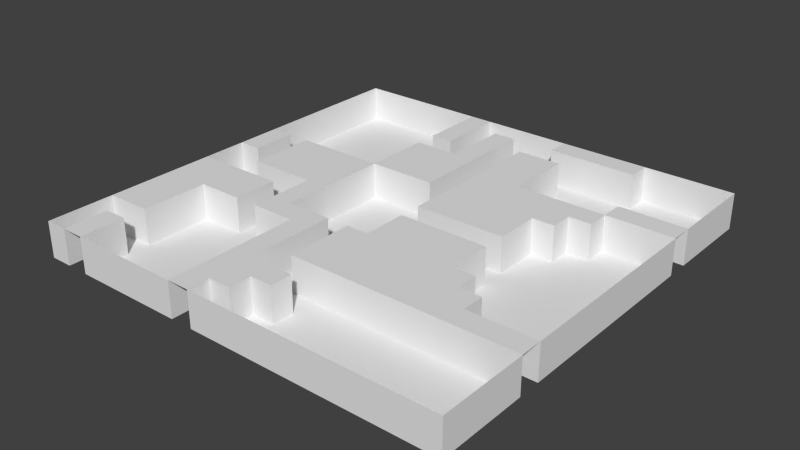 # Source: Level1.blend  (saved by Blender 2.72.0; exported with 4.5.12 LTS)
import bpy
from mathutils import Matrix  # noqa: F401  (used for matrix-valued properties, if any)

bpy.ops.wm.read_factory_settings(use_empty=True)
scene = bpy.context.scene
scene.name = 'Scene'

# ---- collections
col_collection_1 = bpy.data.collections.new('Collection 1'); scene.collection.children.link(col_collection_1)

# ---- world
world_world = bpy.data.worlds.new('World'); scene.world = world_world
world_world.color = (0.05088, 0.05088, 0.05088)
world_world.use_sun_shadow = False
world_world.sun_shadow_jitter_overblur = 0.0
world_world.cycles.sampling_method = 'MANUAL'
world_world.cycles.sample_map_resolution = 256

# ---- meshes
me_grid_001 = bpy.data.meshes.new('Grid.001')
me_grid_001.from_pydata([(-30.0, -30.0, 0.0), (-26.84, -30.0, 0.0), (-23.68, -30.0, 0.0), (-20.53, -30.0, 0.0), (-17.37, -30.0, 0.0), (-14.21, -30.0, 0.0), (-11.05, -30.0, 0.0), (-7.895, -30.0, 0.0), (-4.737, -30.0, 0.0), (-1.579, -30.0, 0.0), (1.579, -30.0, 0.0), (4.737, -30.0, 0.0), (7.895, -30.0, 0.0), (11.05, -30.0, 0.0), (14.21, -30.0, 0.0), (17.37, -30.0, 0.0), (20.53, -30.0, 0.0), (23.68, -30.0, 0.0), (26.84, -30.0, 0.0), (30.0, -30.0, 0.0), (-30.0, -26.84, 0.0), (-26.84, -26.84, 0.0), (-23.68, -26.84, 0.0), (-7.895, -26.84, 0.0), (-4.737, -26.84, 0.0), (-1.579, -26.84, 0.0), (30.0, -26.84, 0.0), (-30.0, -23.68, 0.0), (-26.84, -23.68, 0.0), (-23.68, -23.68, 0.0), (-7.895, -23.68, 0.0), (-4.737, -23.68, 0.0), (-1.579, -23.68, 0.0), (1.579, -23.68, 0.0), (30.0, -23.68, 0.0), (-30.0, -20.53, 0.0), (-26.84, -20.53, 0.0), (-23.68, -20.53, 0.0), (-7.895, -20.53, 0.0), (-4.737, -20.53, 0.0), (-1.579, -20.53, 0.0), (1.579, -20.53, 0.0), (30.0, -20.53, 0.0), (-30.0, -17.37, 0.0), (-26.84, -17.37, 0.0), (-23.68, -17.37, 0.0), (-7.895, -17.37, 0.0), (-4.737, -17.37, 0.0), (-1.579, -17.37, 0.0), (1.579, -17.37, 0.0), (4.737, -17.37, 0.0), (7.895, -17.37, 0.0), (11.05, -17.37, 0.0), (14.21, -17.37, 0.0), (17.37, -17.37, 0.0), (20.53, -17.37, 0.0), (23.68, -17.37, 0.0), (26.84, -17.37, 0.0), (30.0, -17.37, 0.0), (-30.0, -14.21, 0.0), (-26.84, -14.21, 0.0), (-23.68, -14.21, 0.0), (-7.895, -14.21, 0.0), (-4.737, -14.21, 0.0), (-1.579, -14.21, 0.0), (1.579, -14.21, 0.0), (4.737, -14.21, 0.0), (7.895, -14.21, 0.0), (11.05, -14.21, 0.0), (14.21, -14.21, 0.0), (17.37, -14.21, 0.0), (20.53, -14.21, 0.0), (23.68, -14.21, 0.0), (26.84, -14.21, 0.0), (30.0, -14.21, 0.0), (-30.0, -11.05, 0.0), (-26.84, -11.05, 0.0), (-23.68, -11.05, 0.0), (-20.53, -11.05, 0.0), (-17.37, -11.05, 0.0), (-14.21, -11.05, 0.0), (-11.05, -11.05, 0.0), (-7.895, -11.05, 0.0), (-4.737, -11.05, 0.0), (-1.579, -11.05, 0.0), (1.579, -11.05, 0.0), (4.737, -11.05, 0.0), (7.895, -11.05, 0.0), (11.05, -11.05, 0.0), (14.21, -11.05, 0.0), (17.37, -11.05, 0.0), (20.53, -11.05, 0.0), (30.0, -11.05, 0.0), (-30.0, -7.895, 0.0), (-26.84, -7.895, 0.0), (-23.68, -7.895, 0.0), (-20.53, -7.895, 0.0), (-17.37, -7.895, 0.0), (-14.21, -7.895, 0.0), (-11.05, -7.895, 0.0), (-7.895, -7.895, 0.0), (-4.737, -7.895, 0.0), (-1.579, -7.895, 0.0), (1.579, -7.895, 0.0), (4.737, -7.895, 0.0), (7.895, -7.895, 0.0), (11.05, -7.895, 0.0), (14.21, -7.895, 0.0), (17.37, -7.895, 0.0), (30.0, -7.895, 0.0), (-30.0, -4.737, 0.0), (-26.84, -4.737, 0.0), (-23.68, -4.737, 0.0), (-20.53, -4.737, 0.0), (-17.37, -4.737, 0.0), (-14.21, -4.737, 0.0), (-11.05, -4.737, 0.0), (1.579, -4.737, 0.0), (4.737, -4.737, 0.0), (7.895, -4.737, 0.0), (11.05, -4.737, 0.0), (14.21, -4.737, 0.0), (30.0, -4.737, 0.0), (-30.0, -1.579, 0.0), (-23.68, -1.579, 0.0), (-20.53, -1.579, 0.0), (-17.37, -1.579, 0.0), (-14.21, -1.579, 0.0), (-11.05, -1.579, 0.0), (1.579, -1.579, 0.0), (4.737, -1.579, 0.0), (7.895, -1.579, 0.0), (11.05, -1.579, 0.0), (14.21, -1.579, 0.0), (30.0, -1.579, 0.0), (-30.0, 1.579, 0.0), (-26.84, 1.579, 0.0), (-23.68, 1.579, 0.0), (-20.53, 1.579, 0.0), (-17.37, 1.579, 0.0), (-14.21, 1.579, 0.0), (-11.05, 1.579, 0.0), (1.579, 1.579, 0.0), (4.737, 1.579, 0.0), (7.895, 1.579, 0.0), (11.05, 1.579, 0.0), (14.21, 1.579, 0.0), (30.0, 1.579, 0.0), (-30.0, 4.737, 0.0), (-26.84, 4.737, 0.0), (-23.68, 4.737, 0.0), (-20.53, 4.737, 0.0), (-17.37, 4.737, 0.0), (-14.21, 4.737, 0.0), (-11.05, 4.737, 0.0), (1.579, 4.737, 0.0), (4.737, 4.737, 0.0), (7.895, 4.737, 0.0), (11.05, 4.737, 0.0), (14.21, 4.737, 0.0), (30.0, 4.737, 0.0), (-30.0, 7.895, 0.0), (-26.84, 7.895, 0.0), (-23.68, 7.895, 0.0), (-20.53, 7.895, 0.0), (-17.37, 7.895, 0.0), (-14.21, 7.895, 0.0), (-11.05, 7.895, 0.0), (-7.895, 7.895, 0.0), (-4.737, 7.895, 0.0), (-1.579, 7.895, 0.0), (1.579, 7.895, 0.0), (4.737, 7.895, 0.0), (7.895, 7.895, 0.0), (11.05, 7.895, 0.0), (14.21, 7.895, 0.0), (17.37, 7.895, 0.0), (30.0, 7.895, 0.0), (-30.0, 11.05, 0.0), (-11.05, 11.05, 0.0), (-7.895, 11.05, 0.0), (-4.737, 11.05, 0.0), (-1.579, 11.05, 0.0), (1.579, 11.05, 0.0), (4.737, 11.05, 0.0), (7.895, 11.05, 0.0), (11.05, 11.05, 0.0), (14.21, 11.05, 0.0), (17.37, 11.05, 0.0), (20.53, 11.05, 0.0), (30.0, 11.05, 0.0), (-30.0, 14.21, 0.0), (-11.05, 14.21, 0.0), (-7.895, 14.21, 0.0), (-4.737, 14.21, 0.0), (-1.579, 14.21, 0.0), (1.579, 14.21, 0.0), (4.737, 14.21, 0.0), (7.895, 14.21, 0.0), (11.05, 14.21, 0.0), (14.21, 14.21, 0.0), (17.37, 14.21, 0.0), (20.53, 14.21, 0.0), (23.68, 14.21, 0.0), (26.84, 14.21, 0.0), (30.0, 14.21, 0.0), (-30.0, 17.37, 0.0), (-11.05, 17.37, 0.0), (-7.895, 17.37, 0.0), (-4.737, 17.37, 0.0), (-1.579, 17.37, 0.0), (1.579, 17.37, 0.0), (4.737, 17.37, 0.0), (7.895, 17.37, 0.0), (20.53, 17.37, 0.0), (23.68, 17.37, 0.0), (26.84, 17.37, 0.0), (30.0, 17.37, 0.0), (-30.0, 20.53, 0.0), (-11.05, 20.53, 0.0), (-7.895, 20.53, 0.0), (-4.737, 20.53, 0.0), (-1.579, 20.53, 0.0), (1.579, 20.53, 0.0), (4.737, 20.53, 0.0), (7.895, 20.53, 0.0), (30.0, 20.53, 0.0), (-30.0, 23.68, 0.0), (-11.05, 23.68, 0.0), (-7.895, 23.68, 0.0), (-4.737, 23.68, 0.0), (-1.579, 23.68, 0.0), (1.579, 23.68, 0.0), (4.737, 23.68, 0.0), (7.895, 23.68, 0.0), (30.0, 23.68, 0.0), (-30.0, 26.84, 0.0), (-11.05, 26.84, 0.0), (-7.895, 26.84, 0.0), (-4.737, 26.84, 0.0), (-1.579, 26.84, 0.0), (4.737, 26.84, 0.0), (7.895, 26.84, 0.0), (11.05, 26.84, 0.0), (14.21, 26.84, 0.0), (17.37, 26.84, 0.0), (30.0, 26.84, 0.0), (-30.0, 30.0, 0.0), (-26.84, 30.0, 0.0), (-23.68, 30.0, 0.0), (-20.53, 30.0, 0.0), (-17.37, 30.0, 0.0), (-14.21, 30.0, 0.0), (-11.05, 30.0, 0.0), (-7.895, 30.0, 0.0), (-4.737, 30.0, 0.0), (-1.579, 30.0, 0.0), (1.579, 30.0, 0.0), (4.737, 30.0, 0.0), (7.895, 30.0, 0.0), (11.05, 30.0, 0.0), (14.21, 30.0, 0.0), (17.37, 30.0, 0.0), (20.53, 30.0, 0.0), (23.68, 30.0, 0.0), (26.84, 30.0, 0.0), (30.0, 30.0, 0.0), (-30.0, -30.0, 0.0), (-26.84, -30.0, 0.0), (-23.68, -30.0, 0.0), (-20.53, -30.0, 0.0), (-17.37, -30.0, 0.0), (-14.21, -30.0, 0.0), (-11.05, -30.0, 0.0), (-7.895, -30.0, 0.0), (-4.737, -30.0, 0.0), (-1.579, -30.0, 0.0), (1.579, -30.0, 0.0), (4.737, -30.0, 0.0), (7.895, -30.0, 0.0), (11.05, -30.0, 0.0), (14.21, -30.0, 0.0), (17.37, -30.0, 0.0), (20.53, -30.0, 0.0), (23.68, -30.0, 0.0), (26.84, -30.0, 0.0), (30.0, -30.0, 0.0), (-30.0, -26.84, 0.0), (-26.84, -26.84, 0.0), (-23.68, -26.84, 0.0), (-7.895, -26.84, 0.0), (-4.737, -26.84, 0.0), (-1.579, -26.84, 0.0), (30.0, -26.84, 0.0), (-30.0, -23.68, 0.0), (-26.84, -23.68, 0.0), (-23.68, -23.68, 0.0), (-7.895, -23.68, 0.0), (-1.579, -23.68, 0.0), (1.579, -23.68, 0.0), (30.0, -23.68, 0.0), (-30.0, -20.53, 0.0), (-26.84, -20.53, 0.0), (-23.68, -20.53, 0.0), (-7.895, -20.53, 0.0), (-4.737, -20.53, 0.0), (-1.579, -20.53, 0.0), (1.579, -20.53, 0.0), (30.0, -20.53, 0.0), (-23.68, -17.37, 0.0), (-7.895, -17.37, 0.0), (-4.737, -17.37, 0.0), (-1.579, -17.37, 0.0), (1.579, -17.37, 0.0), (4.737, -17.37, 0.0), (7.895, -17.37, 0.0), (11.05, -17.37, 0.0), (14.21, -17.37, 0.0), (17.37, -17.37, 0.0), (20.53, -17.37, 0.0), (23.68, -17.37, 0.0), (26.84, -17.37, 0.0), (30.0, -17.37, 0.0), (-23.68, -14.21, 0.0), (-7.895, -14.21, 0.0), (-4.737, -14.21, 0.0), (-1.579, -14.21, 0.0), (20.53, -14.21, 0.0), (23.68, -14.21, 0.0), (26.84, -14.21, 0.0), (30.0, -14.21, 0.0), (-23.68, -11.05, 0.0), (-20.53, -11.05, 0.0), (-17.37, -11.05, 0.0), (-14.21, -11.05, 0.0), (-11.05, -11.05, 0.0), (-7.895, -11.05, 0.0), (-4.737, -11.05, 0.0), (-1.579, -11.05, 0.0), (17.37, -11.05, 0.0), (20.53, -11.05, 0.0), (30.0, -11.05, 0.0), (-17.37, -7.895, 0.0), (-14.21, -7.895, 0.0), (-11.05, -7.895, 0.0), (-7.895, -7.895, 0.0), (-4.737, -7.895, 0.0), (-1.579, -7.895, 0.0), (1.579, -7.895, 0.0), (14.21, -7.895, 0.0), (17.37, -7.895, 0.0), (30.0, -7.895, 0.0), (-30.0, -4.737, 0.0), (-26.84, -4.737, 0.0), (-23.68, -4.737, 0.0), (-20.53, -4.737, 0.0), (-17.37, -4.737, 0.0), (-14.21, -4.737, 0.0), (-11.05, -4.737, 0.0), (1.579, -4.737, 0.0), (14.21, -4.737, 0.0), (30.0, -4.737, 0.0), (-30.0, -1.579, 0.0), (-23.68, -1.579, 0.0), (-20.53, -1.579, 0.0), (-17.37, -1.579, 0.0), (-14.21, -1.579, 0.0), (-11.05, -1.579, 0.0), (1.579, -1.579, 0.0), (4.737, -1.579, 0.0), (7.895, -1.579, 0.0), (11.05, -1.579, 0.0), (14.21, -1.579, 0.0), (30.0, -1.579, 0.0), (-30.0, 1.579, 0.0), (-26.84, 1.579, 0.0), (-23.68, 1.579, 0.0), (-11.05, 1.579, 0.0), (1.579, 1.579, 0.0), (4.737, 1.579, 0.0), (7.895, 1.579, 0.0), (11.05, 1.579, 0.0), (14.21, 1.579, 0.0), (30.0, 1.579, 0.0), (-26.84, 4.737, 0.0), (-23.68, 4.737, 0.0), (-11.05, 4.737, 0.0), (1.579, 4.737, 0.0), (14.21, 4.737, 0.0), (30.0, 4.737, 0.0), (-30.0, 7.895, 0.0), (-26.84, 7.895, 0.0), (-23.68, 7.895, 0.0), (-20.53, 7.895, 0.0), (-17.37, 7.895, 0.0), (-14.21, 7.895, 0.0), (-11.05, 7.895, 0.0), (-7.895, 7.895, 0.0), (-4.737, 7.895, 0.0), (-1.579, 7.895, 0.0), (1.579, 7.895, 0.0), (14.21, 7.895, 0.0), (17.37, 7.895, 0.0), (30.0, 7.895, 0.0), (-30.0, 11.05, 0.0), (-11.05, 11.05, 0.0), (-1.579, 11.05, 0.0), (1.579, 11.05, 0.0), (17.37, 11.05, 0.0), (20.53, 11.05, 0.0), (30.0, 11.05, 0.0), (-30.0, 14.21, 0.0), (-11.05, 14.21, 0.0), (-1.579, 14.21, 0.0), (1.579, 14.21, 0.0), (7.895, 14.21, 0.0), (11.05, 14.21, 0.0), (14.21, 14.21, 0.0), (17.37, 14.21, 0.0), (20.53, 14.21, 0.0), (23.68, 14.21, 0.0), (26.84, 14.21, 0.0), (30.0, 14.21, 0.0), (-30.0, 17.37, 0.0), (-11.05, 17.37, 0.0), (-7.895, 17.37, 0.0), (-4.737, 17.37, 0.0), (-1.579, 17.37, 0.0), (1.579, 17.37, 0.0), (7.895, 17.37, 0.0), (20.53, 17.37, 0.0), (23.68, 17.37, 0.0), (26.84, 17.37, 0.0), (30.0, 17.37, 0.0), (-30.0, 20.53, 0.0), (-11.05, 20.53, 0.0), (-7.895, 20.53, 0.0), (-4.737, 20.53, 0.0), (-1.579, 20.53, 0.0), (1.579, 20.53, 0.0), (7.895, 20.53, 0.0), (30.0, 20.53, 0.0), (-30.0, 23.68, 0.0), (-11.05, 23.68, 0.0), (-7.895, 23.68, 0.0), (-4.737, 23.68, 0.0), (-1.579, 23.68, 0.0), (1.579, 23.68, 0.0), (4.737, 23.68, 0.0), (7.895, 23.68, 0.0), (30.0, 23.68, 0.0), (-30.0, 26.84, 0.0), (-11.05, 26.84, 0.0), (-7.895, 26.84, 0.0), (-4.737, 26.84, 0.0), (-1.579, 26.84, 0.0), (4.737, 26.84, 0.0), (7.895, 26.84, 0.0), (11.05, 26.84, 0.0), (14.21, 26.84, 0.0), (17.37, 26.84, 0.0), (30.0, 26.84, 0.0), (-30.0, 30.0, 0.0), (-26.84, 30.0, 0.0), (-23.68, 30.0, 0.0), (-20.53, 30.0, 0.0), (-17.37, 30.0, 0.0), (-14.21, 30.0, 0.0), (-11.05, 30.0, 0.0), (-7.895, 30.0, 0.0), (-4.737, 30.0, 0.0), (-1.579, 30.0, 0.0), (1.579, 30.0, 0.0), (4.737, 30.0, 0.0), (17.37, 30.0, 0.0), (20.53, 30.0, 0.0), (23.68, 30.0, 0.0), (26.84, 30.0, 0.0), (30.0, 30.0, 0.0), (-30.0, -30.0, -5.0), (-26.84, -30.0, -5.0), (-23.68, -30.0, -5.0), (-20.53, -30.0, -5.0), (-17.37, -30.0, -5.0), (-14.21, -30.0, -5.0), (-11.05, -30.0, -5.0), (-7.895, -30.0, -5.0), (-4.737, -30.0, -5.0), (-1.579, -30.0, -5.0), (1.579, -30.0, -5.0), (4.737, -30.0, -5.0), (7.895, -30.0, -5.0), (11.05, -30.0, -5.0), (14.21, -30.0, -5.0), (17.37, -30.0, -5.0), (20.53, -30.0, -5.0), (23.68, -30.0, -5.0), (26.84, -30.0, -5.0), (30.0, -30.0, -5.0), (-30.0, -26.84, -5.0), (-26.84, -26.84, -5.0), (-23.68, -26.84, -5.0), (-20.53, -26.84, -5.0), (-17.37, -26.84, -5.0), (-14.21, -26.84, -5.0), (-11.05, -26.84, -5.0), (-7.895, -26.84, -5.0), (-4.737, -26.84, -5.0), (-1.579, -26.84, -5.0), (1.579, -26.84, -5.0), (4.737, -26.84, -5.0), (7.895, -26.84, -5.0), (11.05, -26.84, -5.0), (14.21, -26.84, -5.0), (17.37, -26.84, -5.0), (20.53, -26.84, -5.0), (23.68, -26.84, -5.0), (26.84, -26.84, -5.0), (30.0, -26.84, -5.0), (-30.0, -23.68, -5.0), (-26.84, -23.68, -5.0), (-23.68, -23.68, -5.0), (-20.53, -23.68, -5.0), (-17.37, -23.68, -5.0), (-14.21, -23.68, -5.0), (-11.05, -23.68, -5.0), (-7.895, -23.68, -5.0), (-1.579, -23.68, -5.0), (1.579, -23.68, -5.0), (4.737, -23.68, -5.0), (7.895, -23.68, -5.0), (11.05, -23.68, -5.0), (14.21, -23.68, -5.0), (17.37, -23.68, -5.0), (20.53, -23.68, -5.0), (23.68, -23.68, -5.0), (26.84, -23.68, -5.0), (30.0, -23.68, -5.0), (-30.0, -20.53, -5.0), (-26.84, -20.53, -5.0), (-23.68, -20.53, -5.0), (-20.53, -20.53, -5.0), (-17.37, -20.53, -5.0), (-14.21, -20.53, -5.0), (-11.05, -20.53, -5.0), (-7.895, -20.53, -5.0), (-4.737, -20.53, -5.0), (-1.579, -20.53, -5.0), (1.579, -20.53, -5.0), (4.737, -20.53, -5.0), (7.895, -20.53, -5.0), (11.05, -20.53, -5.0), (14.21, -20.53, -5.0), (17.37, -20.53, -5.0), (20.53, -20.53, -5.0), (23.68, -20.53, -5.0), (26.84, -20.53, -5.0), (30.0, -20.53, -5.0), (-23.68, -17.37, -5.0), (-20.53, -17.37, -5.0), (-17.37, -17.37, -5.0), (-14.21, -17.37, -5.0), (-11.05, -17.37, -5.0), (-7.895, -17.37, -5.0), (-4.737, -17.37, -5.0), (-1.579, -17.37, -5.0), (1.579, -17.37, -5.0), (4.737, -17.37, -5.0), (7.895, -17.37, -5.0), (11.05, -17.37, -5.0), (14.21, -17.37, -5.0), (17.37, -17.37, -5.0), (20.53, -17.37, -5.0), (23.68, -17.37, -5.0), (26.84, -17.37, -5.0), (30.0, -17.37, -5.0), (-23.68, -14.21, -5.0), (-20.53, -14.21, -5.0), (-17.37, -14.21, -5.0), (-14.21, -14.21, -5.0), (-11.05, -14.21, -5.0), (-7.895, -14.21, -5.0), (-4.737, -14.21, -5.0), (-1.579, -14.21, -5.0), (20.53, -14.21, -5.0), (23.68, -14.21, -5.0), (26.84, -14.21, -5.0), (30.0, -14.21, -5.0), (-23.68, -11.05, -5.0), (-20.53, -11.05, -5.0), (-17.37, -11.05, -5.0), (-14.21, -11.05, -5.0), (-11.05, -11.05, -5.0), (-7.895, -11.05, -5.0), (-4.737, -11.05, -5.0), (-1.579, -11.05, -5.0), (17.37, -11.05, -5.0), (20.53, -11.05, -5.0), (23.68, -11.05, -5.0), (26.84, -11.05, -5.0), (30.0, -11.05, -5.0), (-17.37, -7.895, -5.0), (-14.21, -7.895, -5.0), (-11.05, -7.895, -5.0), (-7.895, -7.895, -5.0), (-4.737, -7.895, -5.0), (-1.579, -7.895, -5.0), (1.579, -7.895, -5.0), (14.21, -7.895, -5.0), (17.37, -7.895, -5.0), (20.53, -7.895, -5.0), (23.68, -7.895, -5.0), (26.84, -7.895, -5.0), (30.0, -7.895, -5.0), (-30.0, -4.737, -5.0), (-26.84, -4.737, -5.0), (-23.68, -4.737, -5.0), (-20.53, -4.737, -5.0), (-17.37, -4.737, -5.0), (-14.21, -4.737, -5.0), (-11.05, -4.737, -5.0), (-7.895, -4.737, -5.0), (-4.737, -4.737, -5.0), (-1.579, -4.737, -5.0), (1.579, -4.737, -5.0), (14.21, -4.737, -5.0), (17.37, -4.737, -5.0), (20.53, -4.737, -5.0), (23.68, -4.737, -5.0), (26.84, -4.737, -5.0), (30.0, -4.737, -5.0), (-30.0, -1.579, -5.0), (-26.84, -1.579, -5.0), (-23.68, -1.579, -5.0), (-20.53, -1.579, -5.0), (-17.37, -1.579, -5.0), (-14.21, -1.579, -5.0), (-11.05, -1.579, -5.0), (-7.895, -1.579, -5.0), (-4.737, -1.579, -5.0), (-1.579, -1.579, -5.0), (1.579, -1.579, -5.0), (4.737, -1.579, -5.0), (7.895, -1.579, -5.0), (11.05, -1.579, -5.0), (14.21, -1.579, -5.0), (17.37, -1.579, -5.0), (20.53, -1.579, -5.0), (23.68, -1.579, -5.0), (26.84, -1.579, -5.0), (30.0, -1.579, -5.0), (-30.0, 1.579, -5.0), (-26.84, 1.579, -5.0), (-23.68, 1.579, -5.0), (-11.05, 1.579, -5.0), (-7.895, 1.579, -5.0), (-4.737, 1.579, -5.0), (-1.579, 1.579, -5.0), (1.579, 1.579, -5.0), (4.737, 1.579, -5.0), (7.895, 1.579, -5.0), (11.05, 1.579, -5.0), (14.21, 1.579, -5.0), (17.37, 1.579, -5.0), (20.53, 1.579, -5.0), (23.68, 1.579, -5.0), (26.84, 1.579, -5.0), (30.0, 1.579, -5.0), (-26.84, 4.737, -5.0), (-23.68, 4.737, -5.0), (-11.05, 4.737, -5.0), (-7.895, 4.737, -5.0), (-4.737, 4.737, -5.0), (-1.579, 4.737, -5.0), (1.579, 4.737, -5.0), (14.21, 4.737, -5.0), (17.37, 4.737, -5.0), (20.53, 4.737, -5.0), (23.68, 4.737, -5.0), (26.84, 4.737, -5.0), (30.0, 4.737, -5.0), (-30.0, 7.895, -5.0), (-26.84, 7.895, -5.0), (-23.68, 7.895, -5.0), (-20.53, 7.895, -5.0), (-17.37, 7.895, -5.0), (-14.21, 7.895, -5.0), (-11.05, 7.895, -5.0), (-7.895, 7.895, -5.0), (-4.737, 7.895, -5.0), (-1.579, 7.895, -5.0), (1.579, 7.895, -5.0), (14.21, 7.895, -5.0), (17.37, 7.895, -5.0), (20.53, 7.895, -5.0), (23.68, 7.895, -5.0), (26.84, 7.895, -5.0), (30.0, 7.895, -5.0), (-30.0, 11.05, -5.0), (-26.84, 11.05, -5.0), (-23.68, 11.05, -5.0), (-20.53, 11.05, -5.0), (-17.37, 11.05, -5.0), (-14.21, 11.05, -5.0), (-11.05, 11.05, -5.0), (-1.579, 11.05, -5.0), (1.579, 11.05, -5.0), (17.37, 11.05, -5.0), (20.53, 11.05, -5.0), (23.68, 11.05, -5.0), (26.84, 11.05, -5.0), (30.0, 11.05, -5.0), (-30.0, 14.21, -5.0), (-26.84, 14.21, -5.0), (-23.68, 14.21, -5.0), (-20.53, 14.21, -5.0), (-17.37, 14.21, -5.0), (-14.21, 14.21, -5.0), (-11.05, 14.21, -5.0), (-1.579, 14.21, -5.0), (1.579, 14.21, -5.0), (7.895, 14.21, -5.0), (11.05, 14.21, -5.0), (14.21, 14.21, -5.0), (17.37, 14.21, -5.0), (20.53, 14.21, -5.0), (23.68, 14.21, -5.0), (26.84, 14.21, -5.0), (30.0, 14.21, -5.0), (-30.0, 17.37, -5.0), (-26.84, 17.37, -5.0), (-23.68, 17.37, -5.0), (-20.53, 17.37, -5.0), (-17.37, 17.37, -5.0), (-14.21, 17.37, -5.0), (-11.05, 17.37, -5.0), (-7.895, 17.37, -5.0), (-4.737, 17.37, -5.0), (-1.579, 17.37, -5.0), (1.579, 17.37, -5.0), (7.895, 17.37, -5.0), (11.05, 17.37, -5.0), (14.21, 17.37, -5.0), (17.37, 17.37, -5.0), (20.53, 17.37, -5.0), (23.68, 17.37, -5.0), (26.84, 17.37, -5.0), (30.0, 17.37, -5.0), (-30.0, 20.53, -5.0), (-26.84, 20.53, -5.0), (-23.68, 20.53, -5.0), (-20.53, 20.53, -5.0), (-17.37, 20.53, -5.0), (-14.21, 20.53, -5.0), (-11.05, 20.53, -5.0), (-7.895, 20.53, -5.0), (-4.737, 20.53, -5.0), (-1.579, 20.53, -5.0), (1.579, 20.53, -5.0), (7.895, 20.53, -5.0), (11.05, 20.53, -5.0), (14.21, 20.53, -5.0), (17.37, 20.53, -5.0), (20.53, 20.53, -5.0), (23.68, 20.53, -5.0), (26.84, 20.53, -5.0), (30.0, 20.53, -5.0), (-30.0, 23.68, -5.0), (-26.84, 23.68, -5.0), (-23.68, 23.68, -5.0), (-20.53, 23.68, -5.0), (-17.37, 23.68, -5.0), (-14.21, 23.68, -5.0), (-11.05, 23.68, -5.0), (-7.895, 23.68, -5.0), (-4.737, 23.68, -5.0), (-1.579, 23.68, -5.0), (1.579, 23.68, -5.0), (4.737, 23.68, -5.0), (7.895, 23.68, -5.0), (11.05, 23.68, -5.0), (14.21, 23.68, -5.0), (17.37, 23.68, -5.0), (20.53, 23.68, -5.0), (23.68, 23.68, -5.0), (26.84, 23.68, -5.0), (30.0, 23.68, -5.0), (-30.0, 26.84, -5.0), (-26.84, 26.84, -5.0), (-23.68, 26.84, -5.0), (-20.53, 26.84, -5.0), (-17.37, 26.84, -5.0), (-14.21, 26.84, -5.0), (-11.05, 26.84, -5.0), (-7.895, 26.84, -5.0), (-4.737, 26.84, -5.0), (-1.579, 26.84, -5.0), (1.579, 26.84, -5.0), (4.737, 26.84, -5.0), (7.895, 26.84, -5.0), (11.05, 26.84, -5.0), (14.21, 26.84, -5.0), (17.37, 26.84, -5.0), (20.53, 26.84, -5.0), (23.68, 26.84, -5.0), (26.84, 26.84, -5.0), (30.0, 26.84, -5.0), (-30.0, 30.0, -5.0), (-26.84, 30.0, -5.0), (-23.68, 30.0, -5.0), (-20.53, 30.0, -5.0), (-17.37, 30.0, -5.0), (-14.21, 30.0, -5.0), (-11.05, 30.0, -5.0), (-7.895, 30.0, -5.0), (-4.737, 30.0, -5.0), (-1.579, 30.0, -5.0), (1.579, 30.0, -5.0), (4.737, 30.0, -5.0), (17.37, 30.0, -5.0), (20.53, 30.0, -5.0), (23.68, 30.0, -5.0), (26.84, 30.0, -5.0), (30.0, 30.0, -5.0)], [], [(1, 2, 22, 21), (7, 8, 24, 23), (21, 22, 29, 28), (23, 24, 31, 30), (24, 25, 32, 31), (252, 251, 466, 467), (265, 264, 476, 477), (24, 8, 275, 291), (103, 117, 359, 348), (16, 17, 284, 283), (125, 124, 363, 364), (32, 25, 292, 298), (214, 215, 431, 430), (37, 36, 302, 303), (251, 250, 465, 466), (155, 171, 400, 387), (64, 84, 338, 326), (264, 263, 475, 476), (189, 188, 408, 409), (107, 108, 350, 349), (30, 31, 39, 38), (31, 32, 40, 39), (32, 33, 41, 40), (183, 196, 414, 407), (61, 45, 309, 323), (170, 169, 398, 399), (36, 35, 301, 302), (211, 223, 439, 428), (108, 90, 339, 350), (47, 39, 305, 311), (7, 23, 290, 274), (15, 16, 283, 282), (35, 36, 44, 43), (36, 37, 45, 44), (250, 249, 464, 465), (202, 214, 430, 419), (83, 63, 325, 337), (263, 262, 474, 475), (6, 7, 274, 273), (38, 39, 47, 46), (195, 182, 406, 413), (137, 150, 385, 376), (239, 240, 455, 454), (23, 30, 297, 290), (169, 168, 397, 398), (82, 81, 335, 336), (35, 27, 294, 301), (222, 210, 427, 438), (132, 133, 372, 371), (188, 176, 402, 408), (38, 46, 310, 304), (43, 44, 60, 59), (44, 45, 61, 60), (240, 231, 446, 455), (249, 248, 463, 464), (62, 82, 336, 324), (133, 121, 360, 372), (149, 136, 375, 384), (46, 47, 63, 62), (58, 57, 321, 322), (48, 49, 65, 64), (49, 50, 66, 65), (50, 51, 67, 66), (51, 52, 68, 67), (52, 53, 69, 68), (53, 54, 70, 69), (54, 55, 71, 70), (55, 56, 72, 71), (56, 57, 73, 72), (57, 58, 74, 73), (59, 60, 76, 75), (60, 61, 77, 76), (14, 15, 282, 281), (159, 146, 382, 388), (168, 167, 396, 397), (123, 110, 352, 362), (26, 34, 300, 293), (62, 63, 83, 82), (209, 221, 437, 426), (64, 65, 85, 84), (65, 66, 86, 85), (66, 67, 87, 86), (67, 68, 88, 87), (68, 69, 89, 88), (69, 70, 90, 89), (70, 71, 91, 90), (131, 132, 371, 370), (81, 80, 334, 335), (262, 245, 460, 474), (75, 76, 94, 93), (76, 77, 95, 94), (77, 78, 96, 95), (78, 79, 97, 96), (5, 6, 273, 272), (80, 81, 99, 98), (81, 82, 100, 99), (82, 83, 101, 100), (42, 58, 322, 308), (84, 85, 103, 102), (85, 86, 104, 103), (86, 87, 105, 104), (87, 88, 106, 105), (88, 89, 107, 106), (89, 90, 108, 107), (230, 239, 454, 445), (248, 247, 462, 463), (220, 219, 435, 436), (178, 161, 390, 404), (93, 94, 111, 110), (94, 95, 112, 111), (95, 96, 113, 112), (96, 97, 114, 113), (74, 92, 341, 330), (98, 99, 116, 115), (206, 191, 411, 423), (116, 99, 344, 358), (57, 56, 320, 321), (166, 167, 396, 395), (103, 104, 118, 117), (104, 105, 119, 118), (105, 106, 120, 119), (106, 107, 121, 120), (109, 122, 361, 351), (130, 131, 370, 369), (227, 218, 434, 442), (141, 128, 367, 377), (134, 147, 383, 373), (13, 14, 281, 280), (205, 204, 421, 422), (238, 229, 444, 453), (167, 154, 386, 396), (247, 236, 451, 462), (115, 116, 128, 127), (160, 177, 403, 389), (4, 5, 272, 271), (179, 192, 412, 405), (190, 205, 422, 410), (117, 118, 130, 129), (118, 119, 131, 130), (119, 120, 132, 131), (120, 121, 133, 132), (98, 115, 357, 343), (56, 55, 319, 320), (165, 166, 395, 394), (129, 130, 369, 368), (79, 78, 332, 333), (40, 41, 307, 306), (217, 226, 441, 433), (124, 125, 138, 137), (125, 126, 139, 138), (126, 127, 140, 139), (127, 128, 141, 140), (233, 234, 449, 448), (204, 203, 420, 421), (113, 114, 356, 355), (228, 237, 452, 443), (213, 198, 415, 429), (235, 246, 461, 450), (41, 33, 299, 307), (102, 103, 348, 347), (234, 225, 440, 449), (114, 97, 342, 356), (55, 54, 318, 319), (12, 13, 280, 279), (164, 165, 394, 393), (135, 136, 149, 148), (78, 77, 331, 332), (137, 138, 151, 150), (138, 139, 152, 151), (139, 140, 153, 152), (140, 141, 154, 153), (90, 91, 340, 339), (39, 40, 306, 305), (232, 233, 448, 447), (3, 4, 271, 270), (142, 143, 156, 155), (143, 144, 157, 156), (144, 145, 158, 157), (145, 146, 159, 158), (112, 113, 355, 354), (203, 202, 419, 420), (28, 29, 296, 295), (117, 129, 368, 359), (258, 257, 472, 473), (148, 149, 162, 161), (91, 71, 327, 340), (150, 151, 164, 163), (151, 152, 165, 164), (152, 153, 166, 165), (153, 154, 167, 166), (142, 155, 387, 378), (54, 53, 317, 318), (163, 164, 393, 392), (48, 64, 326, 312), (155, 156, 172, 171), (156, 157, 173, 172), (157, 158, 174, 173), (158, 159, 175, 174), (29, 22, 289, 296), (241, 258, 473, 456), (171, 183, 407, 400), (84, 102, 347, 338), (45, 37, 303, 309), (111, 112, 354, 353), (11, 12, 279, 278), (201, 202, 419, 418), (196, 211, 428, 414), (77, 61, 323, 331), (257, 256, 471, 472), (167, 168, 180, 179), (168, 169, 181, 180), (169, 170, 182, 181), (100, 101, 346, 345), (171, 172, 184, 183), (172, 173, 185, 184), (173, 174, 186, 185), (174, 175, 187, 186), (175, 176, 188, 187), (223, 232, 447, 439), (2, 3, 270, 269), (53, 52, 316, 317), (202, 189, 409, 419), (63, 47, 311, 325), (21, 28, 295, 288), (176, 175, 401, 402), (182, 170, 399, 406), (124, 137, 376, 363), (101, 83, 337, 346), (179, 180, 193, 192), (180, 181, 194, 193), (181, 182, 195, 194), (110, 111, 353, 352), (183, 184, 197, 196), (184, 185, 198, 197), (185, 186, 199, 198), (186, 187, 200, 199), (187, 188, 201, 200), (188, 189, 202, 201), (200, 201, 418, 417), (27, 20, 287, 294), (210, 195, 413, 427), (150, 163, 392, 385), (256, 255, 470, 471), (30, 38, 304, 297), (136, 135, 374, 375), (99, 100, 345, 344), (231, 222, 438, 446), (192, 193, 208, 207), (193, 194, 209, 208), (194, 195, 210, 209), (22, 2, 269, 289), (196, 197, 212, 211), (197, 198, 213, 212), (146, 145, 381, 382), (52, 51, 315, 316), (10, 11, 278, 277), (46, 62, 324, 310), (202, 203, 215, 214), (203, 204, 216, 215), (204, 205, 217, 216), (245, 244, 459, 460), (208, 209, 426, 425), (161, 162, 391, 390), (121, 107, 349, 360), (199, 200, 417, 416), (19, 26, 293, 286), (162, 149, 384, 391), (73, 74, 330, 329), (209, 210, 222, 221), (175, 159, 388, 401), (211, 212, 224, 223), (212, 213, 225, 224), (255, 254, 469, 470), (135, 123, 362, 374), (34, 42, 308, 300), (221, 230, 445, 437), (145, 144, 380, 381), (51, 50, 314, 315), (244, 243, 458, 459), (18, 19, 286, 285), (207, 208, 425, 424), (1, 21, 288, 268), (191, 178, 404, 411), (9, 10, 277, 276), (198, 199, 416, 415), (219, 220, 229, 228), (92, 109, 351, 341), (221, 222, 231, 230), (218, 206, 423, 434), (223, 224, 233, 232), (224, 225, 234, 233), (128, 116, 358, 367), (72, 73, 329, 328), (122, 134, 373, 361), (229, 220, 436, 444), (0, 1, 268, 267), (144, 143, 379, 380), (236, 227, 442, 451), (25, 24, 291, 292), (154, 141, 377, 386), (50, 49, 313, 314), (147, 160, 389, 383), (243, 242, 457, 458), (216, 217, 433, 432), (228, 229, 238, 237), (127, 126, 365, 366), (230, 231, 240, 239), (254, 238, 453, 469), (167, 179, 405, 396), (20, 0, 267, 287), (177, 190, 410, 403), (80, 98, 343, 334), (17, 18, 285, 284), (192, 207, 424, 412), (115, 127, 366, 357), (71, 72, 328, 327), (253, 252, 467, 468), (33, 32, 298, 299), (266, 265, 477, 478), (143, 142, 378, 379), (219, 228, 443, 435), (49, 48, 312, 313), (226, 235, 450, 441), (237, 238, 254, 253), (8, 9, 276, 275), (242, 241, 456, 457), (126, 125, 364, 365), (237, 253, 468, 452), (241, 242, 259, 258), (242, 243, 260, 259), (243, 244, 261, 260), (244, 245, 262, 261), (215, 216, 432, 431), (225, 213, 429, 440), (246, 266, 478, 461), (97, 79, 333, 342), (430, 431, 745, 744), (472, 471, 816, 817), (385, 392, 683, 669), (437, 445, 775, 756), (404, 390, 681, 698), (348, 359, 624, 607), (423, 411, 712, 729), (319, 318, 571, 572), (373, 383, 667, 650), (332, 331, 588, 589), (284, 285, 497, 496), (390, 391, 682, 681), (338, 347, 606, 595), (444, 436, 755, 774), (411, 404, 698, 712), (309, 303, 540, 558), (422, 421, 727, 728), (363, 376, 653, 633), (275, 276, 488, 487), (460, 459, 801, 802), (419, 430, 744, 725), (471, 470, 815, 816), (391, 384, 668, 682), (345, 346, 605, 604), (389, 403, 697, 680), (367, 358, 620, 637), (410, 422, 728, 711), (375, 374, 651, 652), (318, 317, 570, 571), (291, 275, 487, 507), (331, 323, 576, 588), (440, 429, 740, 759), (346, 337, 594, 605), (435, 443, 773, 754), (403, 410, 711, 697), (366, 365, 635, 636), (300, 308, 557, 537), (421, 420, 726, 727), (459, 458, 800, 801), (329, 330, 587, 586), (283, 284, 496, 495), (470, 469, 814, 815), (383, 389, 680, 667), (344, 345, 604, 603), (299, 298, 527, 528), (357, 366, 636, 619), (451, 442, 767, 787), (374, 362, 631, 651), (317, 316, 569, 570), (274, 290, 506, 486), (328, 329, 586, 585), (428, 439, 758, 739), (365, 364, 634, 635), (273, 274, 486, 485), (458, 457, 799, 800), (420, 419, 725, 726), (327, 328, 585, 584), (469, 453, 794, 814), (334, 343, 602, 591), (298, 292, 508, 527), (438, 427, 738, 757), (441, 450, 786, 766), (361, 373, 650, 630), (316, 315, 568, 569), (282, 283, 495, 494), (468, 467, 812, 813), (342, 333, 590, 601), (358, 344, 603, 620), (303, 302, 539, 540), (364, 363, 633, 634), (457, 456, 798, 799), (418, 419, 725, 724), (312, 326, 583, 565), (452, 468, 813, 793), (290, 297, 526, 506), (426, 437, 756, 737), (409, 408, 707, 708), (315, 314, 567, 568), (272, 273, 485, 484), (419, 409, 708, 725), (325, 311, 564, 582), (467, 466, 811, 812), (429, 415, 721, 740), (330, 341, 600, 587), (436, 435, 754, 755), (302, 301, 538, 539), (402, 401, 692, 693), (343, 357, 619, 602), (417, 418, 724, 723), (281, 282, 494, 493), (382, 381, 661, 662), (355, 356, 618, 617), (408, 402, 693, 707), (416, 417, 723, 722), (314, 313, 566, 567), (466, 465, 810, 811), (414, 428, 739, 720), (310, 324, 581, 563), (301, 294, 519, 538), (401, 388, 675, 692), (356, 342, 601, 618), (271, 272, 484, 483), (415, 416, 722, 721), (427, 413, 719, 738), (381, 380, 660, 661), (354, 355, 617, 616), (400, 407, 706, 691), (313, 312, 565, 566), (280, 281, 493, 492), (465, 464, 809, 810), (425, 426, 737, 736), (388, 382, 662, 675), (387, 400, 691, 674), (353, 354, 616, 615), (293, 300, 537, 518), (406, 399, 690, 705), (362, 352, 614, 631), (454, 455, 796, 795), (407, 414, 720, 706), (424, 425, 736, 735), (380, 379, 659, 660), (339, 340, 597, 596), (442, 434, 748, 767), (399, 398, 689, 690), (352, 353, 615, 614), (455, 446, 776, 796), (413, 406, 705, 719), (270, 271, 483, 482), (464, 463, 808, 809), (378, 387, 674, 658), (340, 327, 584, 597), (478, 477, 822, 823), (396, 405, 704, 687), (351, 361, 630, 613), (371, 372, 645, 644), (412, 424, 735, 718), (379, 378, 658, 659), (279, 280, 492, 491), (461, 478, 823, 806), (398, 397, 688, 689), (341, 351, 613, 600), (433, 441, 766, 747), (405, 412, 718, 704), (372, 360, 625, 645), (311, 305, 546, 564), (445, 454, 795, 775), (463, 462, 807, 808), (326, 338, 595, 583), (295, 296, 521, 520), (477, 476, 821, 822), (370, 371, 644, 643), (269, 270, 482, 481), (453, 444, 774, 794), (337, 325, 582, 594), (296, 289, 501, 521), (397, 396, 687, 688), (369, 370, 643, 642), (304, 310, 563, 545), (289, 269, 481, 501), (278, 279, 491, 490), (462, 451, 787, 807), (336, 335, 592, 593), (476, 475, 820, 821), (448, 449, 779, 778), (368, 369, 642, 641), (443, 452, 793, 773), (323, 309, 558, 576), (324, 336, 593, 581), (288, 295, 520, 500), (395, 396, 687, 686), (306, 307, 548, 547), (449, 440, 759, 779), (268, 288, 500, 480), (322, 321, 574, 575), (450, 461, 806, 786), (335, 334, 591, 592), (294, 287, 499, 519), (475, 474, 819, 820), (396, 386, 670, 687), (307, 299, 528, 548), (447, 448, 778, 777), (267, 268, 480, 479), (359, 368, 641, 624), (308, 322, 575, 557), (277, 278, 490, 489), (386, 377, 654, 670), (394, 395, 686, 685), (305, 306, 547, 546), (287, 267, 479, 499), (321, 320, 573, 574), (286, 293, 518, 498), (434, 423, 729, 748), (474, 460, 802, 819), (393, 394, 685, 684), (349, 350, 609, 608), (439, 447, 777, 758), (285, 286, 498, 497), (432, 433, 747, 746), (376, 385, 669, 653), (473, 472, 817, 818), (392, 393, 684, 683), (350, 339, 596, 609), (297, 304, 545, 526), (446, 438, 757, 776), (360, 349, 608, 625), (276, 277, 489, 488), (320, 319, 572, 573), (431, 432, 746, 745), (384, 375, 652, 668), (333, 332, 589, 590), (456, 473, 818, 798), (347, 348, 607, 606), (292, 291, 507, 508), (377, 367, 637, 654), (479, 480, 500, 499), (481, 482, 502, 501), (482, 483, 503, 502), (483, 484, 504, 503), (484, 485, 505, 504), (485, 486, 506, 505), (487, 488, 508, 507), (488, 489, 509, 508), (489, 490, 510, 509), (490, 491, 511, 510), (491, 492, 512, 511), (492, 493, 513, 512), (493, 494, 514, 513), (494, 495, 515, 514), (495, 496, 516, 515), (496, 497, 517, 516), (497, 498, 518, 517), (499, 500, 520, 519), (501, 502, 522, 521), (502, 503, 523, 522), (503, 504, 524, 523), (504, 505, 525, 524), (505, 506, 526, 525), (508, 509, 528, 527), (509, 510, 529, 528), (510, 511, 530, 529), (511, 512, 531, 530), (512, 513, 532, 531), (513, 514, 533, 532), (514, 515, 534, 533), (515, 516, 535, 534), (516, 517, 536, 535), (517, 518, 537, 536), (519, 520, 539, 538), (520, 521, 540, 539), (521, 522, 541, 540), (522, 523, 542, 541), (523, 524, 543, 542), (524, 525, 544, 543), (525, 526, 545, 544), (528, 529, 549, 548), (529, 530, 550, 549), (530, 531, 551, 550), (531, 532, 552, 551), (532, 533, 553, 552), (533, 534, 554, 553), (534, 535, 555, 554), (535, 536, 556, 555), (536, 537, 557, 556), (540, 541, 559, 558), (541, 542, 560, 559), (542, 543, 561, 560), (543, 544, 562, 561), (544, 545, 563, 562), (546, 547, 565, 564), (547, 548, 566, 565), (548, 549, 567, 566), (549, 550, 568, 567), (550, 551, 569, 568), (551, 552, 570, 569), (552, 553, 571, 570), (553, 554, 572, 571), (554, 555, 573, 572), (555, 556, 574, 573), (556, 557, 575, 574), (558, 559, 577, 576), (559, 560, 578, 577), (560, 561, 579, 578), (561, 562, 580, 579), (562, 563, 581, 580), (564, 565, 583, 582), (576, 577, 589, 588), (577, 578, 590, 589), (578, 579, 591, 590), (579, 580, 592, 591), (580, 581, 593, 592), (582, 583, 595, 594), (584, 585, 598, 597), (585, 586, 599, 598), (586, 587, 600, 599), (590, 591, 602, 601), (594, 595, 606, 605), (596, 597, 610, 609), (597, 598, 611, 610), (598, 599, 612, 611), (599, 600, 613, 612), (601, 602, 619, 618), (603, 604, 621, 620), (604, 605, 622, 621), (605, 606, 623, 622), (606, 607, 624, 623), (608, 609, 626, 625), (609, 610, 627, 626), (610, 611, 628, 627), (611, 612, 629, 628), (612, 613, 630, 629), (614, 615, 632, 631), (615, 616, 633, 632), (616, 617, 634, 633), (617, 618, 635, 634), (618, 619, 636, 635), (620, 621, 638, 637), (621, 622, 639, 638), (622, 623, 640, 639), (623, 624, 641, 640), (625, 626, 646, 645), (626, 627, 647, 646), (627, 628, 648, 647), (628, 629, 649, 648), (629, 630, 650, 649), (631, 632, 652, 651), (632, 633, 653, 652), (637, 638, 655, 654), (638, 639, 656, 655), (639, 640, 657, 656), (640, 641, 658, 657), (641, 642, 659, 658), (642, 643, 660, 659), (643, 644, 661, 660), (644, 645, 662, 661), (645, 646, 663, 662), (646, 647, 664, 663), (647, 648, 665, 664), (648, 649, 666, 665), (649, 650, 667, 666), (652, 653, 669, 668), (654, 655, 671, 670), (655, 656, 672, 671), (656, 657, 673, 672), (657, 658, 674, 673), (662, 663, 676, 675), (663, 664, 677, 676), (664, 665, 678, 677), (665, 666, 679, 678), (666, 667, 680, 679), (668, 669, 683, 682), (670, 671, 688, 687), (671, 672, 689, 688), (672, 673, 690, 689), (673, 674, 691, 690), (675, 676, 693, 692), (676, 677, 694, 693), (677, 678, 695, 694), (678, 679, 696, 695), (679, 680, 697, 696), (681, 682, 699, 698), (682, 683, 700, 699), (683, 684, 701, 700), (684, 685, 702, 701), (685, 686, 703, 702), (686, 687, 704, 703), (690, 691, 706, 705), (693, 694, 708, 707), (694, 695, 709, 708), (695, 696, 710, 709), (696, 697, 711, 710), (698, 699, 713, 712), (699, 700, 714, 713), (700, 701, 715, 714), (701, 702, 716, 715), (702, 703, 717, 716), (703, 704, 718, 717), (705, 706, 720, 719), (708, 709, 726, 725), (709, 710, 727, 726), (710, 711, 728, 727), (712, 713, 730, 729), (713, 714, 731, 730), (714, 715, 732, 731), (715, 716, 733, 732), (716, 717, 734, 733), (717, 718, 735, 734), (719, 720, 739, 738), (721, 722, 741, 740), (722, 723, 742, 741), (723, 724, 743, 742), (724, 725, 744, 743), (729, 730, 749, 748), (730, 731, 750, 749), (731, 732, 751, 750), (732, 733, 752, 751), (733, 734, 753, 752), (734, 735, 754, 753), (735, 736, 755, 754), (736, 737, 756, 755), (738, 739, 758, 757), (740, 741, 760, 759), (741, 742, 761, 760), (742, 743, 762, 761), (743, 744, 763, 762), (744, 745, 764, 763), (745, 746, 765, 764), (746, 747, 766, 765), (748, 749, 768, 767), (749, 750, 769, 768), (750, 751, 770, 769), (751, 752, 771, 770), (752, 753, 772, 771), (753, 754, 773, 772), (755, 756, 775, 774), (757, 758, 777, 776), (759, 760, 780, 779), (760, 761, 781, 780), (761, 762, 782, 781), (762, 763, 783, 782), (763, 764, 784, 783), (764, 765, 785, 784), (765, 766, 786, 785), (767, 768, 788, 787), (768, 769, 789, 788), (769, 770, 790, 789), (770, 771, 791, 790), (771, 772, 792, 791), (772, 773, 793, 792), (774, 775, 795, 794), (776, 777, 797, 796), (777, 778, 798, 797), (778, 779, 799, 798), (779, 780, 800, 799), (780, 781, 801, 800), (781, 782, 802, 801), (782, 783, 803, 802), (783, 784, 804, 803), (784, 785, 805, 804), (785, 786, 806, 805), (787, 788, 808, 807), (788, 789, 809, 808), (789, 790, 810, 809), (790, 791, 811, 810), (791, 792, 812, 811), (792, 793, 813, 812), (794, 795, 815, 814), (795, 796, 816, 815), (796, 797, 817, 816), (797, 798, 818, 817), (802, 803, 820, 819), (803, 804, 821, 820), (804, 805, 822, 821), (805, 806, 823, 822)])
_uv = me_grid_001.uv_layers.new(name='UVMap')
_uv.uv.foreach_set('vector', [0.5688, 0.8342, 0.6008, 0.8342, 0.6008, 0.8663, 0.5688, 0.8663, 0.6381, 0.01303, 0.6674, 0.0, 0.6804, 0.02932, 0.6511, 0.04235, 0.5688, 0.8663, 0.6008, 0.8663, 0.6008, 0.8984, 0.5688, 0.8984, 0.6511, 0.04235, 0.6804, 0.02932, 0.6934, 0.05864, 0.6641, 0.07167, 0.6804, 0.02932, 0.7097, 0.01629, 0.7227, 0.04561, 0.6934, 0.05864, 0.0, 0.0, 0.0, 0.0, 0.0, 0.0, 0.0, 0.0, 0.0, 0.0, 0.0, 0.0, 0.0, 0.0, 0.0, 0.0, 0.0, 0.0, 0.0, 0.0, 0.0, 0.0, 0.0, 0.0, 0.0, 0.0, 0.0, 0.0, 0.0, 0.0, 0.0, 0.0, 0.0, 0.0, 0.0, 0.0, 0.0, 0.0, 0.0, 0.0, 0.0, 0.0, 0.0, 0.0, 0.0, 0.0, 0.0, 0.0, 0.0, 0.0, 0.0, 0.0, 0.0, 0.0, 0.0, 0.0, 0.0, 0.0, 0.0, 0.0, 0.0, 0.0, 0.0, 0.0, 0.0, 0.0, 0.0, 0.0, 0.0, 0.0, 0.0, 0.0, 0.0, 0.0, 0.0, 0.0, 0.0, 0.0, 0.0, 0.0, 0.0, 0.0, 0.0, 0.0, 0.0, 0.0, 0.0, 0.0, 0.0, 0.0, 0.0, 0.0, 0.0, 0.0, 0.0, 0.0, 0.0, 0.0, 0.0, 0.0, 0.0, 0.0, 0.0, 0.0, 0.0, 0.0, 0.0, 0.0, 0.0, 0.0, 0.0, 0.0, 0.0, 0.0, 0.0, 0.0, 0.0, 0.0, 0.0, 0.0, 0.6641, 0.07167, 0.6934, 0.05864, 0.7064, 0.08796, 0.6772, 0.101, 0.6934, 0.05864, 0.7227, 0.04561, 0.7357, 0.07493, 0.7064, 0.08796, 0.7227, 0.04561, 0.752, 0.03258, 0.765, 0.0619, 0.7357, 0.07493, 0.0, 0.0, 0.0, 0.0, 0.0, 0.0, 0.0, 0.0, 0.0, 0.0, 0.0, 0.0, 0.0, 0.0, 0.0, 0.0, 0.0, 0.0, 0.0, 0.0, 0.0, 0.0, 0.0, 0.0, 0.0, 0.0, 0.0, 0.0, 0.0, 0.0, 0.0, 0.0, 0.0, 0.0, 0.0, 0.0, 0.0, 0.0, 0.0, 0.0, 0.0, 0.0, 0.0, 0.0, 0.0, 0.0, 0.0, 0.0, 0.0, 0.0, 0.0, 0.0, 0.0, 0.0, 0.0, 0.0, 0.0, 0.0, 0.0, 0.0, 0.0, 0.0, 0.0, 0.0, 0.0, 0.0, 0.0, 0.0, 0.0, 0.0, 0.0, 0.0, 0.1923, 0.6096, 0.2243, 0.6096, 0.2243, 0.6417, 0.1923, 0.6417, 0.2243, 0.6096, 0.2564, 0.6096, 0.2564, 0.6417, 0.2243, 0.6417, 0.0, 0.0, 0.0, 0.0, 0.0, 0.0, 0.0, 0.0, 0.0, 0.0, 0.0, 0.0, 0.0, 0.0, 0.0, 0.0, 0.0, 0.0, 0.0, 0.0, 0.0, 0.0, 0.0, 0.0, 0.0, 0.0, 0.0, 0.0, 0.0, 0.0, 0.0, 0.0, 0.0, 0.0, 0.0, 0.0, 0.0, 0.0, 0.0, 0.0, 0.6772, 0.101, 0.7064, 0.08796, 0.7195, 0.1173, 0.6902, 0.1303, 0.0, 0.0, 0.0, 0.0, 0.0, 0.0, 0.0, 0.0, 0.0, 0.0, 0.0, 0.0, 0.0, 0.0, 0.0, 0.0, 0.0, 0.0, 0.0, 0.0, 0.0, 0.0, 0.0, 0.0, 0.0, 0.0, 0.0, 0.0, 0.0, 0.0, 0.0, 0.0, 0.0, 0.0, 0.0, 0.0, 0.0, 0.0, 0.0, 0.0, 0.0, 0.0, 0.0, 0.0, 0.0, 0.0, 0.0, 0.0, 0.0, 0.0, 0.0, 0.0, 0.0, 0.0, 0.0, 0.0, 0.0, 0.0, 0.0, 0.0, 0.0, 0.0, 0.0, 0.0, 0.0, 0.0, 0.0, 0.0, 0.0, 0.0, 0.0, 0.0, 0.0, 0.0, 0.0, 0.0, 0.0, 0.0, 0.0, 0.0, 0.0, 0.0, 0.0, 0.0, 0.0, 0.0, 0.0, 0.0, 0.1923, 0.6417, 0.2243, 0.6417, 0.2243, 0.6738, 0.1923, 0.6738, 0.2243, 0.6417, 0.2564, 0.6417, 0.2564, 0.6738, 0.2243, 0.6738, 0.0, 0.0, 0.0, 0.0, 0.0, 0.0, 0.0, 0.0, 0.0, 0.0, 0.0, 0.0, 0.0, 0.0, 0.0, 0.0, 0.0, 0.0, 0.0, 0.0, 0.0, 0.0, 0.0, 0.0, 0.0, 0.0, 0.0, 0.0, 0.0, 0.0, 0.0, 0.0, 0.0, 0.0, 0.0, 0.0, 0.0, 0.0, 0.0, 0.0, 0.6902, 0.1303, 0.7195, 0.1173, 0.7325, 0.1466, 0.7032, 0.1596, 0.0, 0.0, 0.0, 0.0, 0.0, 0.0, 0.0, 0.0, 0.6088, 0.7509, 0.6088, 0.7188, 0.6409, 0.7188, 0.6409, 0.7509, 0.6088, 0.7188, 0.6088, 0.6867, 0.6409, 0.6867, 0.6409, 0.7188, 0.6088, 0.6867, 0.6088, 0.6546, 0.6409, 0.6546, 0.6409, 0.6867, 0.6088, 0.6546, 0.6088, 0.6225, 0.6409, 0.6225, 0.6409, 0.6546, 0.6088, 0.6225, 0.6088, 0.5905, 0.6409, 0.5905, 0.6409, 0.6225, 0.6088, 0.5905, 0.6088, 0.5584, 0.6409, 0.5584, 0.6409, 0.5905, 0.6088, 0.5584, 0.6088, 0.5263, 0.6409, 0.5263, 0.6409, 0.5584, 0.6088, 0.5263, 0.6088, 0.4942, 0.6409, 0.4942, 0.6409, 0.5263, 0.6088, 0.4942, 0.6088, 0.4621, 0.6409, 0.4621, 0.6409, 0.4942, 0.6088, 0.4621, 0.6088, 0.43, 0.6409, 0.43, 0.6409, 0.4621, 0.1923, 0.6738, 0.2243, 0.6738, 0.2243, 0.7059, 0.1923, 0.7059, 0.2243, 0.6738, 0.2564, 0.6738, 0.2564, 0.7059, 0.2243, 0.7059, 0.0, 0.0, 0.0, 0.0, 0.0, 0.0, 0.0, 0.0, 0.0, 0.0, 0.0, 0.0, 0.0, 0.0, 0.0, 0.0, 0.0, 0.0, 0.0, 0.0, 0.0, 0.0, 0.0, 0.0, 0.0, 0.0, 0.0, 0.0, 0.0, 0.0, 0.0, 0.0, 0.0, 0.0, 0.0, 0.0, 0.0, 0.0, 0.0, 0.0, 0.7032, 0.1596, 0.7325, 0.1466, 0.7455, 0.1759, 0.7162, 0.189, 0.0, 0.0, 0.0, 0.0, 0.0, 0.0, 0.0, 0.0, 0.6409, 0.7509, 0.6409, 0.7188, 0.6729, 0.7188, 0.6729, 0.7509, 0.6409, 0.7188, 0.6409, 0.6867, 0.6729, 0.6867, 0.6729, 0.7188, 0.6409, 0.6867, 0.6409, 0.6546, 0.6729, 0.6546, 0.6729, 0.6867, 0.6409, 0.6546, 0.6409, 0.6225, 0.6729, 0.6225, 0.6729, 0.6546, 0.6409, 0.6225, 0.6409, 0.5905, 0.6729, 0.5905, 0.6729, 0.6225, 0.6409, 0.5905, 0.6409, 0.5584, 0.6729, 0.5584, 0.6729, 0.5905, 0.6409, 0.5584, 0.6409, 0.5263, 0.6729, 0.5263, 0.6729, 0.5584, 0.0, 0.0, 0.0, 0.0, 0.0, 0.0, 0.0, 0.0, 0.0, 0.0, 0.0, 0.0, 0.0, 0.0, 0.0, 0.0, 0.0, 0.0, 0.0, 0.0, 0.0, 0.0, 0.0, 0.0, 0.1923, 0.7059, 0.2243, 0.7059, 0.2243, 0.738, 0.1923, 0.738, 0.2243, 0.7059, 0.2564, 0.7059, 0.2564, 0.738, 0.2243, 0.738, 0.2564, 0.7059, 0.2884, 0.7059, 0.2884, 0.738, 0.2564, 0.738, 0.2884, 0.7059, 0.3204, 0.7059, 0.3204, 0.738, 0.2884, 0.738, 0.0, 0.0, 0.0, 0.0, 0.0, 0.0, 0.0, 0.0, 0.6576, 0.215, 0.6869, 0.202, 0.6999, 0.2313, 0.6707, 0.2443, 0.6869, 0.202, 0.7162, 0.189, 0.7292, 0.2183, 0.6999, 0.2313, 0.7162, 0.189, 0.7455, 0.1759, 0.7585, 0.2052, 0.7292, 0.2183, 0.0, 0.0, 0.0, 0.0, 0.0, 0.0, 0.0, 0.0, 0.6729, 0.7509, 0.6729, 0.7188, 0.705, 0.7188, 0.705, 0.7509, 0.6729, 0.7188, 0.6729, 0.6867, 0.705, 0.6867, 0.705, 0.7188, 0.6729, 0.6867, 0.6729, 0.6546, 0.705, 0.6546, 0.705, 0.6867, 0.6729, 0.6546, 0.6729, 0.6225, 0.705, 0.6225, 0.705, 0.6546, 0.6729, 0.6225, 0.6729, 0.5905, 0.705, 0.5905, 0.705, 0.6225, 0.6729, 0.5905, 0.6729, 0.5584, 0.705, 0.5584, 0.705, 0.5905, 0.0, 0.0, 0.0, 0.0, 0.0, 0.0, 0.0, 0.0, 0.0, 0.0, 0.0, 0.0, 0.0, 0.0, 0.0, 0.0, 0.0, 0.0, 0.0, 0.0, 0.0, 0.0, 0.0, 0.0, 0.0, 0.0, 0.0, 0.0, 0.0, 0.0, 0.0, 0.0, 0.1923, 0.738, 0.2243, 0.738, 0.2243, 0.7701, 0.1923, 0.7701, 0.2243, 0.738, 0.2564, 0.738, 0.2564, 0.7701, 0.2243, 0.7701, 0.2564, 0.738, 0.2884, 0.738, 0.2884, 0.7701, 0.2564, 0.7701, 0.2884, 0.738, 0.3204, 0.738, 0.3204, 0.7701, 0.2884, 0.7701, 0.0, 0.0, 0.0, 0.0, 0.0, 0.0, 0.0, 0.0, 0.6707, 0.2443, 0.6999, 0.2313, 0.713, 0.2606, 0.6837, 0.2737, 0.0, 0.0, 0.0, 0.0, 0.0, 0.0, 0.0, 0.0, 0.0, 0.0, 0.0, 0.0, 0.0, 0.0, 0.0, 0.0, 0.0, 0.0, 0.0, 0.0, 0.0, 0.0, 0.0, 0.0, 0.0, 0.0, 0.0, 0.0, 0.0, 0.0, 0.0, 0.0, 0.705, 0.7188, 0.705, 0.6867, 0.737, 0.6867, 0.737, 0.7188, 0.705, 0.6867, 0.705, 0.6546, 0.737, 0.6546, 0.737, 0.6867, 0.705, 0.6546, 0.705, 0.6225, 0.737, 0.6225, 0.737, 0.6546, 0.705, 0.6225, 0.705, 0.5905, 0.737, 0.5905, 0.737, 0.6225, 0.0, 0.0, 0.0, 0.0, 0.0, 0.0, 0.0, 0.0, 0.0, 0.0, 0.0, 0.0, 0.0, 0.0, 0.0, 0.0, 0.0, 0.0, 0.0, 0.0, 0.0, 0.0, 0.0, 0.0, 0.0, 0.0, 0.0, 0.0, 0.0, 0.0, 0.0, 0.0, 0.0, 0.0, 0.0, 0.0, 0.0, 0.0, 0.0, 0.0, 0.0, 0.0, 0.0, 0.0, 0.0, 0.0, 0.0, 0.0, 0.0, 0.0, 0.0, 0.0, 0.0, 0.0, 0.0, 0.0, 0.0, 0.0, 0.0, 0.0, 0.0, 0.0, 0.0, 0.0, 0.0, 0.0, 0.0, 0.0, 0.0, 0.0, 0.0, 0.0, 0.0, 0.0, 0.0, 0.0, 0.0, 0.0, 0.0, 0.0, 0.6837, 0.2737, 0.713, 0.2606, 0.726, 0.2899, 0.6967, 0.303, 0.0, 0.0, 0.0, 0.0, 0.0, 0.0, 0.0, 0.0, 0.0, 0.0, 0.0, 0.0, 0.0, 0.0, 0.0, 0.0, 0.0, 0.0, 0.0, 0.0, 0.0, 0.0, 0.0, 0.0, 0.0, 0.0, 0.0, 0.0, 0.0, 0.0, 0.0, 0.0, 0.737, 0.7188, 0.737, 0.6867, 0.7691, 0.6867, 0.7691, 0.7188, 0.737, 0.6867, 0.737, 0.6546, 0.7691, 0.6546, 0.7691, 0.6867, 0.737, 0.6546, 0.737, 0.6225, 0.7691, 0.6225, 0.7691, 0.6546, 0.737, 0.6225, 0.737, 0.5905, 0.7691, 0.5905, 0.7691, 0.6225, 0.0, 0.0, 0.0, 0.0, 0.0, 0.0, 0.0, 0.0, 0.0, 0.0, 0.0, 0.0, 0.0, 0.0, 0.0, 0.0, 0.0, 0.0, 0.0, 0.0, 0.0, 0.0, 0.0, 0.0, 0.0, 0.0, 0.0, 0.0, 0.0, 0.0, 0.0, 0.0, 0.0, 0.0, 0.0, 0.0, 0.0, 0.0, 0.0, 0.0, 0.0, 0.0, 0.0, 0.0, 0.0, 0.0, 0.0, 0.0, 0.0, 0.0, 0.0, 0.0, 0.0, 0.0, 0.0, 0.0, 0.6088, 0.3421, 0.6381, 0.329, 0.6511, 0.3584, 0.6219, 0.3714, 0.6381, 0.329, 0.6674, 0.316, 0.6804, 0.3453, 0.6511, 0.3584, 0.6674, 0.316, 0.6967, 0.303, 0.7097, 0.3323, 0.6804, 0.3453, 0.6967, 0.303, 0.726, 0.2899, 0.739, 0.3193, 0.7097, 0.3323, 0.0, 0.0, 0.0, 0.0, 0.0, 0.0, 0.0, 0.0, 0.0, 0.0, 0.0, 0.0, 0.0, 0.0, 0.0, 0.0, 0.0, 0.0, 0.0, 0.0, 0.0, 0.0, 0.0, 0.0, 0.0, 0.0, 0.0, 0.0, 0.0, 0.0, 0.0, 0.0, 0.0, 0.0, 0.0, 0.0, 0.0, 0.0, 0.0, 0.0, 0.0, 0.0, 0.0, 0.0, 0.0, 0.0, 0.0, 0.0, 0.0, 0.0, 0.0, 0.0, 0.0, 0.0, 0.0, 0.0, 0.0, 0.0, 0.0, 0.0, 0.0, 0.0, 0.0, 0.0, 0.0, 0.0, 0.0, 0.0, 0.0, 0.0, 0.0, 0.0, 0.0, 0.0, 0.0, 0.0, 0.0, 0.0, 0.0, 0.0, 0.0, 0.0, 0.0, 0.0, 0.0, 0.0, 0.0, 0.0, 0.0, 0.0, 0.0, 0.0, 0.0, 0.0, 0.0, 0.0, 0.0, 0.0, 0.0, 0.0, 0.0, 0.0, 0.0, 0.0, 0.1843, 0.8984, 0.1522, 0.8984, 0.1522, 0.8663, 0.1843, 0.8663, 0.0, 0.0, 0.0, 0.0, 0.0, 0.0, 0.0, 0.0, 0.6219, 0.3714, 0.6511, 0.3584, 0.6641, 0.3877, 0.6349, 0.4007, 0.6511, 0.3584, 0.6804, 0.3453, 0.6934, 0.3746, 0.6641, 0.3877, 0.6804, 0.3453, 0.7097, 0.3323, 0.7227, 0.3616, 0.6934, 0.3746, 0.7097, 0.3323, 0.739, 0.3193, 0.752, 0.3486, 0.7227, 0.3616, 0.0, 0.0, 0.0, 0.0, 0.0, 0.0, 0.0, 0.0, 0.0, 0.0, 0.0, 0.0, 0.0, 0.0, 0.0, 0.0, 0.0, 0.0, 0.0, 0.0, 0.0, 0.0, 0.0, 0.0, 0.0, 0.0, 0.0, 0.0, 0.0, 0.0, 0.0, 0.0, 0.1923, 0.8342, 0.1602, 0.8342, 0.1602, 0.8021, 0.1923, 0.8021, 0.1602, 0.8342, 0.1282, 0.8342, 0.1282, 0.8021, 0.1602, 0.8021, 0.1282, 0.8342, 0.09613, 0.8342, 0.09613, 0.8021, 0.1282, 0.8021, 0.09613, 0.8342, 0.06409, 0.8342, 0.06409, 0.8021, 0.09613, 0.8021, 0.0, 0.0, 0.0, 0.0, 0.0, 0.0, 0.0, 0.0, 0.0, 0.0, 0.0, 0.0, 0.0, 0.0, 0.0, 0.0, 0.0, 0.0, 0.0, 0.0, 0.0, 0.0, 0.0, 0.0, 0.0, 0.0, 0.0, 0.0, 0.0, 0.0, 0.0, 0.0, 0.0, 0.0, 0.0, 0.0, 0.0, 0.0, 0.0, 0.0, 0.1843, 0.8663, 0.1522, 0.8663, 0.1522, 0.8342, 0.1843, 0.8342, 0.0, 0.0, 0.0, 0.0, 0.0, 0.0, 0.0, 0.0, 0.6349, 0.4007, 0.6641, 0.3877, 0.6772, 0.417, 0.6479, 0.43, 0.6641, 0.3877, 0.6934, 0.3746, 0.7064, 0.404, 0.6772, 0.417, 0.6934, 0.3746, 0.7227, 0.3616, 0.7357, 0.3909, 0.7064, 0.404, 0.7227, 0.3616, 0.752, 0.3486, 0.765, 0.3779, 0.7357, 0.3909, 0.0, 0.0, 0.0, 0.0, 0.0, 0.0, 0.0, 0.0, 0.0, 0.0, 0.0, 0.0, 0.0, 0.0, 0.0, 0.0, 0.0, 0.0, 0.0, 0.0, 0.0, 0.0, 0.0, 0.0, 0.0, 0.0, 0.0, 0.0, 0.0, 0.0, 0.0, 0.0, 0.1923, 0.8021, 0.1602, 0.8021, 0.1602, 0.7701, 0.1923, 0.7701, 0.1602, 0.8021, 0.1282, 0.8021, 0.1282, 0.7701, 0.1602, 0.7701, 0.1282, 0.8021, 0.09613, 0.8021, 0.09613, 0.7701, 0.1282, 0.7701, 0.09613, 0.8021, 0.06409, 0.8021, 0.06409, 0.7701, 0.09613, 0.7701, 0.0, 0.0, 0.0, 0.0, 0.0, 0.0, 0.0, 0.0, 0.0, 0.0, 0.0, 0.0, 0.0, 0.0, 0.0, 0.0, 0.0, 0.0, 0.0, 0.0, 0.0, 0.0, 0.0, 0.0, 0.0, 0.0, 0.0, 0.0, 0.0, 0.0, 0.0, 0.0, 0.0, 0.0, 0.0, 0.0, 0.0, 0.0, 0.0, 0.0, 0.0, 0.0, 0.0, 0.0, 0.0, 0.0, 0.0, 0.0, 0.0, 0.0, 0.0, 0.0, 0.0, 0.0, 0.0, 0.0, 0.0, 0.0, 0.0, 0.0, 0.0, 0.0, 0.0, 0.0, 0.0, 0.0, 0.0, 0.0, 0.0, 0.0, 0.0, 0.0, 0.0, 0.0, 0.0, 0.0, 0.0, 0.0, 0.0, 0.0, 0.0, 0.0, 0.0, 0.0, 0.0, 0.0, 0.0, 0.0, 0.4166, 0.8021, 0.3845, 0.8021, 0.3845, 0.7701, 0.4166, 0.7701, 0.3845, 0.8021, 0.3525, 0.8021, 0.3525, 0.7701, 0.3845, 0.7701, 0.3525, 0.8021, 0.3204, 0.8021, 0.3204, 0.7701, 0.3525, 0.7701, 0.0, 0.0, 0.0, 0.0, 0.0, 0.0, 0.0, 0.0, 0.1923, 0.7701, 0.1602, 0.7701, 0.1602, 0.738, 0.1923, 0.738, 0.1602, 0.7701, 0.1282, 0.7701, 0.1282, 0.738, 0.1602, 0.738, 0.1282, 0.7701, 0.09613, 0.7701, 0.09613, 0.738, 0.1282, 0.738, 0.09613, 0.7701, 0.06409, 0.7701, 0.06409, 0.738, 0.09613, 0.738, 0.06409, 0.7701, 0.03204, 0.7701, 0.03204, 0.738, 0.06409, 0.738, 0.0, 0.0, 0.0, 0.0, 0.0, 0.0, 0.0, 0.0, 0.0, 0.0, 0.0, 0.0, 0.0, 0.0, 0.0, 0.0, 0.0, 0.0, 0.0, 0.0, 0.0, 0.0, 0.0, 0.0, 0.0, 0.0, 0.0, 0.0, 0.0, 0.0, 0.0, 0.0, 0.0, 0.0, 0.0, 0.0, 0.0, 0.0, 0.0, 0.0, 0.0, 0.0, 0.0, 0.0, 0.0, 0.0, 0.0, 0.0, 0.0, 0.0, 0.0, 0.0, 0.0, 0.0, 0.0, 0.0, 0.0, 0.0, 0.0, 0.0, 0.0, 0.0, 0.0, 0.0, 0.0, 0.0, 0.0, 0.0, 0.0, 0.0, 0.0, 0.0, 0.0, 0.0, 0.0, 0.0, 0.0, 0.0, 0.0, 0.0, 0.4166, 0.7701, 0.3845, 0.7701, 0.3845, 0.738, 0.4166, 0.738, 0.3845, 0.7701, 0.3525, 0.7701, 0.3525, 0.738, 0.3845, 0.738, 0.3525, 0.7701, 0.3204, 0.7701, 0.3204, 0.738, 0.3525, 0.738, 0.0, 0.0, 0.0, 0.0, 0.0, 0.0, 0.0, 0.0, 0.1923, 0.738, 0.1602, 0.738, 0.1602, 0.7059, 0.1923, 0.7059, 0.1602, 0.738, 0.1282, 0.738, 0.1282, 0.7059, 0.1602, 0.7059, 0.1282, 0.738, 0.09613, 0.738, 0.09613, 0.7059, 0.1282, 0.7059, 0.09613, 0.738, 0.06409, 0.738, 0.06409, 0.7059, 0.09613, 0.7059, 0.06409, 0.738, 0.03204, 0.738, 0.03204, 0.7059, 0.06409, 0.7059, 0.03204, 0.738, 0.0, 0.738, 0.0, 0.7059, 0.03204, 0.7059, 0.0, 0.0, 0.0, 0.0, 0.0, 0.0, 0.0, 0.0, 0.0, 0.0, 0.0, 0.0, 0.0, 0.0, 0.0, 0.0, 0.0, 0.0, 0.0, 0.0, 0.0, 0.0, 0.0, 0.0, 0.0, 0.0, 0.0, 0.0, 0.0, 0.0, 0.0, 0.0, 0.0, 0.0, 0.0, 0.0, 0.0, 0.0, 0.0, 0.0, 0.0, 0.0, 0.0, 0.0, 0.0, 0.0, 0.0, 0.0, 0.0, 0.0, 0.0, 0.0, 0.0, 0.0, 0.0, 0.0, 0.0, 0.0, 0.0, 0.0, 0.0, 0.0, 0.0, 0.0, 0.0, 0.0, 0.0, 0.0, 0.0, 0.0, 0.0, 0.0, 0.4166, 0.738, 0.3845, 0.738, 0.3845, 0.7059, 0.4166, 0.7059, 0.3845, 0.738, 0.3525, 0.738, 0.3525, 0.7059, 0.3845, 0.7059, 0.3525, 0.738, 0.3204, 0.738, 0.3204, 0.7059, 0.3525, 0.7059, 0.0, 0.0, 0.0, 0.0, 0.0, 0.0, 0.0, 0.0, 0.1923, 0.7059, 0.1602, 0.7059, 0.1602, 0.6738, 0.1923, 0.6738, 0.1602, 0.7059, 0.1282, 0.7059, 0.1282, 0.6738, 0.1602, 0.6738, 0.0, 0.0, 0.0, 0.0, 0.0, 0.0, 0.0, 0.0, 0.0, 0.0, 0.0, 0.0, 0.0, 0.0, 0.0, 0.0, 0.0, 0.0, 0.0, 0.0, 0.0, 0.0, 0.0, 0.0, 0.0, 0.0, 0.0, 0.0, 0.0, 0.0, 0.0, 0.0, 0.5688, 0.8342, 0.5688, 0.8021, 0.6008, 0.8021, 0.6008, 0.8342, 0.5688, 0.8021, 0.5688, 0.7701, 0.6008, 0.7701, 0.6008, 0.8021, 0.5688, 0.7701, 0.5688, 0.738, 0.6008, 0.738, 0.6008, 0.7701, 0.0, 0.0, 0.0, 0.0, 0.0, 0.0, 0.0, 0.0, 0.0, 0.0, 0.0, 0.0, 0.0, 0.0, 0.0, 0.0, 0.0, 0.0, 0.0, 0.0, 0.0, 0.0, 0.0, 0.0, 0.0, 0.0, 0.0, 0.0, 0.0, 0.0, 0.0, 0.0, 0.0, 0.0, 0.0, 0.0, 0.0, 0.0, 0.0, 0.0, 0.0, 0.0, 0.0, 0.0, 0.0, 0.0, 0.0, 0.0, 0.0, 0.0, 0.0, 0.0, 0.0, 0.0, 0.0, 0.0, 0.0, 0.0, 0.0, 0.0, 0.0, 0.0, 0.0, 0.0, 0.3525, 0.7059, 0.3204, 0.7059, 0.3204, 0.6738, 0.3525, 0.6738, 0.0, 0.0, 0.0, 0.0, 0.0, 0.0, 0.0, 0.0, 0.1923, 0.6738, 0.1602, 0.6738, 0.1602, 0.6417, 0.1923, 0.6417, 0.1602, 0.6738, 0.1282, 0.6738, 0.1282, 0.6417, 0.1602, 0.6417, 0.0, 0.0, 0.0, 0.0, 0.0, 0.0, 0.0, 0.0, 0.0, 0.0, 0.0, 0.0, 0.0, 0.0, 0.0, 0.0, 0.0, 0.0, 0.0, 0.0, 0.0, 0.0, 0.0, 0.0, 0.0, 0.0, 0.0, 0.0, 0.0, 0.0, 0.0, 0.0, 0.0, 0.0, 0.0, 0.0, 0.0, 0.0, 0.0, 0.0, 0.0, 0.0, 0.0, 0.0, 0.0, 0.0, 0.0, 0.0, 0.0, 0.0, 0.0, 0.0, 0.0, 0.0, 0.0, 0.0, 0.0, 0.0, 0.0, 0.0, 0.0, 0.0, 0.0, 0.0, 0.0, 0.0, 0.0, 0.0, 0.0, 0.0, 0.0, 0.0, 0.0, 0.0, 0.0, 0.0, 0.0, 0.0, 0.0, 0.0, 0.0, 0.0, 0.0, 0.0, 0.0, 0.0, 0.0, 0.0, 0.0, 0.0, 0.0, 0.0, 0.0, 0.0, 0.0, 0.0, 0.0, 0.0, 0.0, 0.0, 0.0, 0.0, 0.0, 0.0, 0.3712, 0.8021, 0.4032, 0.8021, 0.4032, 0.8342, 0.3712, 0.8342, 0.0, 0.0, 0.0, 0.0, 0.0, 0.0, 0.0, 0.0, 0.3525, 0.6738, 0.3204, 0.6738, 0.3204, 0.6417, 0.3525, 0.6417, 0.0, 0.0, 0.0, 0.0, 0.0, 0.0, 0.0, 0.0, 0.1923, 0.6417, 0.1602, 0.6417, 0.1602, 0.6096, 0.1923, 0.6096, 0.1602, 0.6417, 0.1282, 0.6417, 0.1282, 0.6096, 0.1602, 0.6096, 0.0, 0.0, 0.0, 0.0, 0.0, 0.0, 0.0, 0.0, 0.0, 0.0, 0.0, 0.0, 0.0, 0.0, 0.0, 0.0, 0.0, 0.0, 0.0, 0.0, 0.0, 0.0, 0.0, 0.0, 0.0, 0.0, 0.0, 0.0, 0.0, 0.0, 0.0, 0.0, 0.0, 0.0, 0.0, 0.0, 0.0, 0.0, 0.0, 0.0, 0.0, 0.0, 0.0, 0.0, 0.0, 0.0, 0.0, 0.0, 0.0, 0.0, 0.0, 0.0, 0.0, 0.0, 0.0, 0.0, 0.0, 0.0, 0.0, 0.0, 0.0, 0.0, 0.0, 0.0, 0.0, 0.0, 0.0, 0.0, 0.0, 0.0, 0.0, 0.0, 0.0, 0.0, 0.0, 0.0, 0.0, 0.0, 0.0, 0.0, 0.0, 0.0, 0.0, 0.0, 0.0, 0.0, 0.0, 0.0, 0.0, 0.0, 0.0, 0.0, 0.0, 0.0, 0.0, 0.0, 0.0, 0.0, 0.0, 0.0, 0.0, 0.0, 0.0, 0.0, 0.3712, 0.8342, 0.4032, 0.8342, 0.4032, 0.8663, 0.3712, 0.8663, 0.0, 0.0, 0.0, 0.0, 0.0, 0.0, 0.0, 0.0, 0.3525, 0.6417, 0.3204, 0.6417, 0.3204, 0.6096, 0.3525, 0.6096, 0.0, 0.0, 0.0, 0.0, 0.0, 0.0, 0.0, 0.0, 0.0, 0.0, 0.0, 0.0, 0.0, 0.0, 0.0, 0.0, 0.0, 0.0, 0.0, 0.0, 0.0, 0.0, 0.0, 0.0, 0.0, 0.0, 0.0, 0.0, 0.0, 0.0, 0.0, 0.0, 0.0, 0.0, 0.0, 0.0, 0.0, 0.0, 0.0, 0.0, 0.0, 0.0, 0.0, 0.0, 0.0, 0.0, 0.0, 0.0, 0.0, 0.0, 0.0, 0.0, 0.0, 0.0, 0.0, 0.0, 0.0, 0.0, 0.0, 0.0, 0.0, 0.0, 0.0, 0.0, 0.0, 0.0, 0.0, 0.0, 0.0, 0.0, 0.0, 0.0, 0.0, 0.0, 0.0, 0.0, 0.0, 0.0, 0.0, 0.0, 0.0, 0.0, 0.0, 0.0, 0.0, 0.0, 0.0, 0.0, 0.0, 0.0, 0.0, 0.0, 0.0, 0.0, 0.0, 0.0, 0.0, 0.0, 0.0, 0.0, 0.0, 0.0, 0.0, 0.0, 0.0, 0.0, 0.0, 0.0, 0.0, 0.0, 0.0, 0.0, 0.0, 0.0, 0.0, 0.0, 0.0, 0.0, 0.0, 0.0, 0.0, 0.0, 0.0, 0.0, 0.0, 0.0, 0.0, 0.0, 0.3712, 0.8663, 0.4032, 0.8663, 0.4032, 0.8984, 0.3712, 0.8984, 0.0, 0.0, 0.0, 0.0, 0.0, 0.0, 0.0, 0.0, 0.0, 0.0, 0.0, 0.0, 0.0, 0.0, 0.0, 0.0, 0.0, 0.0, 0.0, 0.0, 0.0, 0.0, 0.0, 0.0, 0.0, 0.0, 0.0, 0.0, 0.0, 0.0, 0.0, 0.0, 0.5688, 0.738, 0.5688, 0.7059, 0.6008, 0.7059, 0.6008, 0.738, 0.5688, 0.7059, 0.5688, 0.6738, 0.6008, 0.6738, 0.6008, 0.7059, 0.5688, 0.6738, 0.5688, 0.6417, 0.6008, 0.6417, 0.6008, 0.6738, 0.5688, 0.6417, 0.5688, 0.6096, 0.6008, 0.6096, 0.6008, 0.6417, 0.0, 0.0, 0.0, 0.0, 0.0, 0.0, 0.0, 0.0, 0.0, 0.0, 0.0, 0.0, 0.0, 0.0, 0.0, 0.0, 0.0, 0.0, 0.0, 0.0, 0.0, 0.0, 0.0, 0.0, 0.0, 0.0, 0.0, 0.0, 0.0, 0.0, 0.0, 0.0, 0.9213, 0.8151, 0.9213, 0.8471, 0.8705, 0.8471, 0.8705, 0.8151, 0.8198, 0.783, 0.8198, 0.8151, 0.7691, 0.8151, 0.7691, 0.783, 0.9213, 0.5584, 0.9213, 0.5263, 0.972, 0.5263, 0.972, 0.5584, 0.9172, 0.06417, 0.9172, 0.03209, 0.968, 0.03209, 0.968, 0.06417, 0.4673, 0.6417, 0.4673, 0.6096, 0.518, 0.6096, 0.518, 0.6417, 0.7691, 0.9434, 0.7691, 0.9113, 0.8198, 0.9113, 0.8198, 0.9434, 0.4673, 0.7059, 0.4673, 0.6738, 0.518, 0.6738, 0.518, 0.7059, 0.8198, 0.5263, 0.8198, 0.5584, 0.7691, 0.5584, 0.7691, 0.5263, 0.8157, 0.1604, 0.8157, 0.1283, 0.8665, 0.1283, 0.8665, 0.1604, 0.5688, 0.9305, 0.5688, 0.9626, 0.518, 0.9626, 0.518, 0.9305, 0.765, 0.06417, 0.765, 0.03209, 0.8157, 0.03209, 0.8157, 0.06417, 0.8518, 0.9113, 0.8839, 0.9113, 0.8839, 0.9621, 0.8518, 0.9621, 0.4673, 0.8663, 0.4673, 0.8342, 0.518, 0.8342, 0.518, 0.8663, 0.3204, 0.8342, 0.3204, 0.8021, 0.3712, 0.8021, 0.3712, 0.8342, 0.4673, 0.6738, 0.4673, 0.6417, 0.518, 0.6417, 0.518, 0.6738, 0.9213, 0.4621, 0.9213, 0.43, 0.972, 0.43, 0.972, 0.4621, 0.968, 0.1925, 0.968, 0.2246, 0.9172, 0.2246, 0.9172, 0.1925, 0.9213, 0.6225, 0.9213, 0.5905, 0.972, 0.5905, 0.972, 0.6225, 0.765, 0.3529, 0.765, 0.3209, 0.8157, 0.3209, 0.8157, 0.3529, 0.1923, 0.8984, 0.1923, 0.8663, 0.243, 0.8663, 0.243, 0.8984, 0.5688, 0.8984, 0.6008, 0.8984, 0.6008, 0.9492, 0.5688, 0.9492, 0.8198, 0.8151, 0.8198, 0.8471, 0.7691, 0.8471, 0.7691, 0.8151, 0.6088, 0.9755, 0.6088, 0.9434, 0.6596, 0.9434, 0.6596, 0.9755, 0.243, 0.9305, 0.243, 0.9626, 0.1923, 0.9626, 0.1923, 0.9305, 0.8157, 0.09626, 0.8157, 0.06417, 0.8665, 0.06417, 0.8665, 0.09626, 0.7103, 0.8471, 0.7103, 0.8792, 0.6596, 0.8792, 0.6596, 0.8471, 0.8157, 0.03209, 0.8157, 0.0, 0.8665, 0.0, 0.8665, 0.03209, 0.0, 0.9305, 0.03204, 0.9305, 0.03204, 0.9813, 0.0, 0.9813, 0.8198, 0.5584, 0.8198, 0.5905, 0.7691, 0.5905, 0.7691, 0.5584, 0.1843, 0.9492, 0.1522, 0.9492, 0.1522, 0.8984, 0.1843, 0.8984, 0.9213, 0.5263, 0.9213, 0.4942, 0.972, 0.4942, 0.972, 0.5263, 0.4166, 0.8984, 0.4166, 0.8663, 0.4673, 0.8663, 0.4673, 0.8984, 0.8157, 0.4171, 0.8157, 0.385, 0.8665, 0.385, 0.8665, 0.4171, 0.9172, 0.1925, 0.9172, 0.1604, 0.968, 0.1604, 0.968, 0.1925, 0.8157, 0.06417, 0.8157, 0.03209, 0.8665, 0.03209, 0.8665, 0.06417, 0.05074, 0.8342, 0.05074, 0.8663, 4.839e-09, 0.8663, 0.0, 0.8342, 0.8665, 0.1925, 0.8665, 0.1604, 0.9172, 0.1604, 0.9172, 0.1925, 0.968, 0.2246, 0.968, 0.2567, 0.9172, 0.2567, 0.9172, 0.2246, 0.1923, 0.8663, 0.1923, 0.8342, 0.243, 0.8342, 0.243, 0.8663, 0.05074, 0.8663, 0.05074, 0.8342, 0.1015, 0.8342, 0.1015, 0.8663, 0.765, 0.09626, 0.765, 0.06417, 0.8157, 0.06417, 0.8157, 0.09626, 0.8198, 0.8471, 0.8198, 0.8792, 0.7691, 0.8792, 0.7691, 0.8471, 0.8157, 0.1283, 0.8157, 0.09626, 0.8665, 0.09626, 0.8665, 0.1283, 0.243, 0.8984, 0.243, 0.9305, 0.1923, 0.9305, 0.1923, 0.8984, 0.9213, 0.9434, 0.9533, 0.9434, 0.9533, 0.9942, 0.9213, 0.9942, 0.1015, 0.8663, 0.1015, 0.8342, 0.1522, 0.8342, 0.1522, 0.8663, 0.4673, 0.8021, 0.4673, 0.7701, 0.518, 0.7701, 0.518, 0.8021, 0.2937, 0.9626, 0.2937, 0.9305, 0.3445, 0.9305, 0.3445, 0.9626, 0.8198, 0.5905, 0.8198, 0.6225, 0.7691, 0.6225, 0.7691, 0.5905, 0.8198, 0.8151, 0.8198, 0.783, 0.8705, 0.783, 0.8705, 0.8151, 0.05074, 0.8984, 0.05074, 0.8663, 0.1015, 0.8663, 0.1015, 0.8984, 0.4166, 0.6738, 0.4166, 0.6417, 0.4673, 0.6417, 0.4673, 0.6738, 0.05074, 0.8663, 0.05074, 0.8984, 9.677e-09, 0.8984, 4.839e-09, 0.8663, 0.6088, 0.783, 0.6088, 0.7509, 0.6596, 0.7509, 0.6596, 0.783, 0.1923, 0.8342, 0.1923, 0.8021, 0.243, 0.8021, 0.243, 0.8342, 0.968, 0.2567, 0.968, 0.2888, 0.9172, 0.2888, 0.9172, 0.2567, 0.05074, 0.9305, 0.05074, 0.8984, 0.1015, 0.8984, 0.1015, 0.9305, 0.3204, 0.8984, 0.3204, 0.8663, 0.3712, 0.8663, 0.3712, 0.8984, 0.1015, 0.9305, 0.1015, 0.8984, 0.1522, 0.8984, 0.1522, 0.9305, 0.968, 0.2032, 1.0, 0.2032, 1.0, 0.254, 0.968, 0.254, 0.5688, 0.6738, 0.5688, 0.7059, 0.518, 0.7059, 0.518, 0.6738, 0.8705, 0.6546, 0.8705, 0.6225, 0.9213, 0.6225, 0.9213, 0.6546, 0.8157, 0.1925, 0.8157, 0.1604, 0.8665, 0.1604, 0.8665, 0.1925, 0.8198, 0.6225, 0.8198, 0.6546, 0.7691, 0.6546, 0.7691, 0.6225, 0.765, 0.1283, 0.765, 0.09626, 0.8157, 0.09626, 0.8157, 0.1283, 0.8705, 0.43, 0.8705, 0.4621, 0.8198, 0.4621, 0.8198, 0.43, 0.3952, 0.9305, 0.3952, 0.9626, 0.3445, 0.9626, 0.3445, 0.9305, 0.7103, 0.8792, 0.7103, 0.9113, 0.6596, 0.9113, 0.6596, 0.8792, 0.2937, 0.8984, 0.2937, 0.9305, 0.243, 0.9305, 0.243, 0.8984, 0.05074, 0.8984, 0.05074, 0.9305, 1.452e-08, 0.9305, 9.677e-09, 0.8984, 0.1923, 0.8021, 0.1923, 0.7701, 0.243, 0.7701, 0.243, 0.8021, 0.7103, 0.783, 0.7103, 0.7509, 0.761, 0.7509, 0.761, 0.783, 0.4673, 0.9305, 0.4673, 0.8984, 0.518, 0.8984, 0.518, 0.9305, 0.9172, 0.1283, 0.9172, 0.09626, 0.968, 0.09626, 0.968, 0.1283, 0.8198, 0.783, 0.8198, 0.7509, 0.8705, 0.7509, 0.8705, 0.783, 0.9172, 0.09626, 0.9172, 0.06417, 0.968, 0.06417, 0.968, 0.09626, 0.968, 0.0508, 1.0, 0.0508, 1.0, 0.1016, 0.968, 0.1016, 0.8198, 0.6546, 0.8198, 0.6867, 0.7691, 0.6867, 0.7691, 0.6546, 0.6088, 0.8151, 0.6088, 0.783, 0.6596, 0.783, 0.6596, 0.8151, 0.968, 0.1016, 1.0, 0.1016, 1.0, 0.1524, 0.968, 0.1524, 0.8157, 0.3529, 0.8157, 0.3209, 0.8665, 0.3209, 0.8665, 0.3529, 0.8705, 0.4621, 0.8705, 0.4942, 0.8198, 0.4942, 0.8198, 0.4621, 0.4166, 0.8663, 0.4166, 0.8342, 0.4673, 0.8342, 0.4673, 0.8663, 0.8157, 0.2888, 0.8157, 0.2567, 0.8665, 0.2567, 0.8665, 0.2888, 0.7103, 0.9434, 0.7424, 0.9434, 0.7424, 0.9942, 0.7103, 0.9942, 0.2937, 0.9305, 0.2937, 0.9626, 0.243, 0.9626, 0.243, 0.9305, 0.8198, 0.9113, 0.8518, 0.9113, 0.8518, 0.9621, 0.8198, 0.9621, 0.1015, 0.8984, 0.1015, 0.8663, 0.1522, 0.8663, 0.1522, 0.8984, 0.7103, 0.8151, 0.7103, 0.783, 0.761, 0.783, 0.761, 0.8151, 0.765, 0.1604, 0.765, 0.1283, 0.8157, 0.1283, 0.8157, 0.1604, 0.9172, 0.0, 0.9172, 0.03209, 0.8665, 0.03209, 0.8665, 0.0, 0.9213, 0.5263, 0.9213, 0.5584, 0.8705, 0.5584, 0.8705, 0.5263, 0.06409, 0.9813, 0.03204, 0.9813, 0.03204, 0.9305, 0.06409, 0.9305, 0.7103, 0.8471, 0.7103, 0.8151, 0.761, 0.8151, 0.761, 0.8471, 0.8198, 0.6867, 0.8198, 0.7188, 0.7691, 0.7188, 0.7691, 0.6867, 0.8705, 0.4942, 0.8705, 0.5263, 0.8198, 0.5263, 0.8198, 0.4942, 0.4166, 0.7059, 0.4166, 0.6738, 0.4673, 0.6738, 0.4673, 0.7059, 0.8198, 0.6867, 0.8198, 0.6546, 0.8705, 0.6546, 0.8705, 0.6867, 0.9172, 0.385, 0.9172, 0.3529, 0.968, 0.3529, 0.968, 0.385, 0.7103, 0.9113, 0.7103, 0.9434, 0.6596, 0.9434, 0.6596, 0.9113, 0.3952, 0.8984, 0.3952, 0.9305, 0.3445, 0.9305, 0.3445, 0.8984, 0.6088, 0.8471, 0.6088, 0.8151, 0.6596, 0.8151, 0.6596, 0.8471, 0.7103, 0.8792, 0.7103, 0.8471, 0.761, 0.8471, 0.761, 0.8792, 0.5688, 0.7059, 0.5688, 0.738, 0.518, 0.738, 0.518, 0.7059, 0.9172, 0.03209, 0.9172, 0.06417, 0.8665, 0.06417, 0.8665, 0.03209, 0.9213, 0.4942, 0.9213, 0.5263, 0.8705, 0.5263, 0.8705, 0.4942, 0.4166, 0.7701, 0.4166, 0.738, 0.4673, 0.738, 0.4673, 0.7701, 0.8198, 0.7188, 0.8198, 0.7509, 0.7691, 0.7509, 0.7691, 0.7188, 0.765, 0.1925, 0.765, 0.1604, 0.8157, 0.1604, 0.8157, 0.1925, 0.8705, 0.5263, 0.8705, 0.5584, 0.8198, 0.5584, 0.8198, 0.5263, 0.761, 0.9113, 0.761, 0.9434, 0.7103, 0.9434, 0.7103, 0.9113, 0.7103, 0.9434, 0.7103, 0.9755, 0.6596, 0.9755, 0.6596, 0.9434, 0.4166, 0.8021, 0.4166, 0.7701, 0.4673, 0.7701, 0.4673, 0.8021, 0.9213, 0.4621, 0.9213, 0.4942, 0.8705, 0.4942, 0.8705, 0.4621, 0.8665, 0.2246, 0.8665, 0.1925, 0.9172, 0.1925, 0.9172, 0.2246, 0.5688, 0.7701, 0.5688, 0.8021, 0.518, 0.8021, 0.518, 0.7701, 0.2937, 0.9305, 0.2937, 0.8984, 0.3445, 0.8984, 0.3445, 0.9305, 0.06409, 0.9305, 0.09613, 0.9305, 0.09613, 0.9813, 0.06409, 0.9813, 0.4166, 0.738, 0.4166, 0.7059, 0.4673, 0.7059, 0.4673, 0.738, 0.761, 0.8792, 0.761, 0.9113, 0.7103, 0.9113, 0.7103, 0.8792, 0.9172, 0.06417, 0.9172, 0.09626, 0.8665, 0.09626, 0.8665, 0.06417, 0.1522, 0.9492, 0.1843, 0.9492, 0.1843, 1.0, 0.1522, 1.0, 0.4673, 0.7701, 0.4673, 0.738, 0.518, 0.738, 0.518, 0.7701, 0.8705, 0.8151, 0.8705, 0.8471, 0.8198, 0.8471, 0.8198, 0.8151, 0.9213, 0.43, 0.9213, 0.4621, 0.8705, 0.4621, 0.8705, 0.43, 0.5688, 0.6096, 0.5688, 0.6417, 0.518, 0.6417, 0.518, 0.6096, 0.5688, 0.738, 0.5688, 0.7701, 0.518, 0.7701, 0.518, 0.738, 0.6088, 0.8792, 0.6088, 0.8471, 0.6596, 0.8471, 0.6596, 0.8792, 0.8705, 0.5584, 0.8705, 0.5905, 0.8198, 0.5905, 0.8198, 0.5584, 0.4166, 0.8342, 0.4166, 0.8021, 0.4673, 0.8021, 0.4673, 0.8342, 0.9854, 0.9942, 0.9533, 0.9942, 0.9533, 0.9434, 0.9854, 0.9434, 0.9172, 0.2888, 0.9172, 0.3209, 0.8665, 0.3209, 0.8665, 0.2888, 0.518, 0.8984, 0.518, 0.8663, 0.5688, 0.8663, 0.5688, 0.8984, 0.8157, 0.2246, 0.8157, 0.1925, 0.8665, 0.1925, 0.8665, 0.2246, 0.9213, 0.783, 0.9213, 0.8151, 0.8705, 0.8151, 0.8705, 0.783, 0.518, 0.8342, 0.518, 0.8021, 0.5688, 0.8021, 0.5688, 0.8342, 0.9172, 0.09626, 0.9172, 0.1283, 0.8665, 0.1283, 0.8665, 0.09626, 0.765, 0.2246, 0.765, 0.1925, 0.8157, 0.1925, 0.8157, 0.2246, 0.8705, 0.5905, 0.8705, 0.5584, 0.9213, 0.5584, 0.9213, 0.5905, 0.8705, 0.8471, 0.8705, 0.8792, 0.8198, 0.8792, 0.8198, 0.8471, 0.8157, 0.2567, 0.8157, 0.2246, 0.8665, 0.2246, 0.8665, 0.2567, 0.8705, 0.6867, 0.8705, 0.6546, 0.9213, 0.6546, 0.9213, 0.6867, 0.518, 0.8663, 0.518, 0.8342, 0.5688, 0.8342, 0.5688, 0.8663, 0.9213, 0.6867, 0.9213, 0.6546, 0.972, 0.6546, 0.972, 0.6867, 0.8157, 0.3209, 0.8157, 0.2888, 0.8665, 0.2888, 0.8665, 0.3209, 0.9172, 0.03209, 0.9172, 0.0, 0.968, 0.0, 0.968, 0.03209, 0.8705, 0.5905, 0.8705, 0.6225, 0.8198, 0.6225, 0.8198, 0.5905, 0.4673, 0.8984, 0.4673, 0.8663, 0.518, 0.8663, 0.518, 0.8984, 0.968, 0.1524, 1.0, 0.1524, 1.0, 0.2032, 0.968, 0.2032, 0.9172, 0.3209, 0.9172, 0.3529, 0.8665, 0.3529, 0.8665, 0.3209, 0.9213, 0.7509, 0.9213, 0.783, 0.8705, 0.783, 0.8705, 0.7509, 0.6088, 0.9113, 0.6088, 0.8792, 0.6596, 0.8792, 0.6596, 0.9113, 0.3204, 0.8663, 0.3204, 0.8342, 0.3712, 0.8342, 0.3712, 0.8663, 0.8157, 0.385, 0.8157, 0.3529, 0.8665, 0.3529, 0.8665, 0.385, 0.9213, 0.8151, 0.9213, 0.783, 0.972, 0.783, 0.972, 0.8151, 0.8705, 0.8792, 0.8705, 0.9113, 0.8198, 0.9113, 0.8198, 0.8792, 0.9213, 0.7188, 0.9213, 0.7509, 0.8705, 0.7509, 0.8705, 0.7188, 0.8198, 0.7188, 0.8198, 0.6867, 0.8705, 0.6867, 0.8705, 0.7188, 0.9213, 0.783, 0.9213, 0.7509, 0.972, 0.7509, 0.972, 0.783, 0.765, 0.2567, 0.765, 0.2246, 0.8157, 0.2246, 0.8157, 0.2567, 0.4673, 0.8342, 0.4673, 0.8021, 0.518, 0.8021, 0.518, 0.8342, 0.9213, 0.8792, 0.9213, 0.8471, 0.972, 0.8471, 0.972, 0.8792, 0.9172, 0.3529, 0.9172, 0.385, 0.8665, 0.385, 0.8665, 0.3529, 0.9213, 0.9113, 0.9213, 0.8792, 0.972, 0.8792, 0.972, 0.9113, 0.9213, 0.6867, 0.9213, 0.7188, 0.8705, 0.7188, 0.8705, 0.6867, 0.9172, 0.1604, 0.9172, 0.1283, 0.968, 0.1283, 0.968, 0.1604, 0.9213, 0.4942, 0.9213, 0.4621, 0.972, 0.4621, 0.972, 0.4942, 0.8198, 0.6546, 0.8198, 0.6225, 0.8705, 0.6225, 0.8705, 0.6546, 0.9213, 0.7188, 0.9213, 0.6867, 0.972, 0.6867, 0.972, 0.7188, 0.2937, 0.8663, 0.2937, 0.8984, 0.243, 0.8984, 0.243, 0.8663, 0.765, 0.385, 0.765, 0.3529, 0.8157, 0.3529, 0.8157, 0.385, 0.4166, 0.9305, 0.4166, 0.8984, 0.4673, 0.8984, 0.4673, 0.9305, 0.9213, 0.7509, 0.9213, 0.7188, 0.972, 0.7188, 0.972, 0.7509, 0.8198, 0.43, 0.8198, 0.4621, 0.7691, 0.4621, 0.7691, 0.43, 0.8705, 0.6225, 0.8705, 0.5905, 0.9213, 0.5905, 0.9213, 0.6225, 0.9213, 0.8471, 0.9213, 0.8151, 0.972, 0.8151, 0.972, 0.8471, 0.9172, 0.3529, 0.9172, 0.3209, 0.968, 0.3209, 0.968, 0.3529, 0.9172, 0.385, 0.9172, 0.4171, 0.8665, 0.4171, 0.8665, 0.385, 0.7103, 0.7509, 0.7103, 0.783, 0.6596, 0.783, 0.6596, 0.7509, 0.4486, 0.9305, 0.4807, 0.9305, 0.4807, 0.9813, 0.4486, 0.9813, 0.9213, 0.9434, 0.9213, 0.9113, 0.972, 0.9113, 0.972, 0.9434, 0.09613, 0.9305, 0.1282, 0.9305, 0.1282, 0.9813, 0.09613, 0.9813, 0.7691, 0.9113, 0.7691, 0.8792, 0.8198, 0.8792, 0.8198, 0.9113, 0.8665, 0.1604, 0.8665, 0.1283, 0.9172, 0.1283, 0.9172, 0.1604, 0.765, 0.2888, 0.765, 0.2567, 0.8157, 0.2567, 0.8157, 0.2888, 0.7103, 0.783, 0.7103, 0.8151, 0.6596, 0.8151, 0.6596, 0.783, 0.2937, 0.8342, 0.2937, 0.8663, 0.243, 0.8663, 0.243, 0.8342, 0.765, 0.4171, 0.765, 0.385, 0.8157, 0.385, 0.8157, 0.4171, 0.9172, 0.3209, 0.9172, 0.2888, 0.968, 0.2888, 0.968, 0.3209, 0.8198, 0.4621, 0.8198, 0.4942, 0.7691, 0.4942, 0.7691, 0.4621, 0.8665, 0.2567, 0.8665, 0.2246, 0.9172, 0.2246, 0.9172, 0.2567, 0.4673, 0.738, 0.4673, 0.7059, 0.518, 0.7059, 0.518, 0.738, 0.5688, 0.9492, 0.6008, 0.9492, 0.6008, 1.0, 0.5688, 1.0, 0.2937, 0.8021, 0.2937, 0.8342, 0.243, 0.8342, 0.243, 0.8021, 0.8839, 0.9113, 0.9159, 0.9113, 0.9159, 0.9621, 0.8839, 0.9621, 0.4166, 0.6417, 0.4166, 0.6096, 0.4673, 0.6096, 0.4673, 0.6417, 0.765, 0.03209, 0.765, 1.938e-08, 0.8157, 0.0, 0.8157, 0.03209, 0.9213, 0.8792, 0.9213, 0.9113, 0.8705, 0.9113, 0.8705, 0.8792, 0.9213, 0.5905, 0.9213, 0.5584, 0.972, 0.5584, 0.972, 0.5905, 0.8198, 0.7509, 0.8198, 0.783, 0.7691, 0.783, 0.7691, 0.7509, 0.2937, 0.7701, 0.2937, 0.8021, 0.243, 0.8021, 0.243, 0.7701, 0.5127, 0.9813, 0.4807, 0.9813, 0.4807, 0.9305, 0.5127, 0.9305, 0.8198, 0.7509, 0.8198, 0.7188, 0.8705, 0.7188, 0.8705, 0.7509, 0.5688, 0.6417, 0.5688, 0.6738, 0.518, 0.6738, 0.518, 0.6417, 0.9213, 0.6546, 0.9213, 0.6225, 0.972, 0.6225, 0.972, 0.6546, 0.765, 0.3209, 0.765, 0.2888, 0.8157, 0.2888, 0.8157, 0.3209, 0.8198, 0.4942, 0.8198, 0.5263, 0.7691, 0.5263, 0.7691, 0.4942, 0.9213, 0.8471, 0.9213, 0.8792, 0.8705, 0.8792, 0.8705, 0.8471, 0.6088, 0.9434, 0.6088, 0.9113, 0.6596, 0.9113, 0.6596, 0.9434, 0.5688, 0.8984, 0.5688, 0.9305, 0.518, 0.9305, 0.518, 0.8984, 0.968, 5.227e-09, 1.0, 0.0, 1.0, 0.0508, 0.968, 0.0508, 0.4166, 0.9305, 0.4486, 0.9305, 0.4486, 0.9813, 0.4166, 0.9813, 0.7691, 0.9434, 0.8011, 0.9434, 0.8011, 0.9942, 0.7691, 0.9942, 0.7103, 0.8151, 0.7103, 0.8471, 0.6596, 0.8471, 0.6596, 0.8151, 1.161e-07, 0.6096, 1.161e-07, 0.5775, 0.03204, 0.5775, 0.03204, 0.6096, 1.161e-07, 0.5455, 7.742e-08, 0.5134, 0.03204, 0.5134, 0.03204, 0.5455, 7.742e-08, 0.5134, 7.742e-08, 0.4813, 0.03204, 0.4813, 0.03204, 0.5134, 7.742e-08, 0.4813, 7.742e-08, 0.4492, 0.03204, 0.4492, 0.03204, 0.4813, 7.742e-08, 0.4492, 5.806e-08, 0.4171, 0.03204, 0.4171, 0.03204, 0.4492, 5.806e-08, 0.4171, 5.806e-08, 0.385, 0.03204, 0.385, 0.03204, 0.4171, 5.806e-08, 0.3529, 5.806e-08, 0.3209, 0.03204, 0.3209, 0.03204, 0.3529, 5.806e-08, 0.3209, 5.806e-08, 0.2888, 0.03204, 0.2888, 0.03204, 0.3209, 5.806e-08, 0.2888, 5.806e-08, 0.2567, 0.03204, 0.2567, 0.03204, 0.2888, 5.806e-08, 0.2567, 5.806e-08, 0.2246, 0.03204, 0.2246, 0.03204, 0.2567, 5.806e-08, 0.2246, 5.806e-08, 0.1925, 0.03204, 0.1925, 0.03204, 0.2246, 5.806e-08, 0.1925, 3.871e-08, 0.1604, 0.03204, 0.1604, 0.03204, 0.1925, 3.871e-08, 0.1604, 3.871e-08, 0.1283, 0.03204, 0.1283, 0.03204, 0.1604, 3.871e-08, 0.1283, 3.871e-08, 0.09626, 0.03204, 0.09626, 0.03204, 0.1283, 3.871e-08, 0.09626, 0.0, 0.06417, 0.03204, 0.06417, 0.03204, 0.09626, 0.0, 0.06417, 0.0, 0.03209, 0.03204, 0.03209, 0.03204, 0.06417, 0.0, 0.03209, 0.0, 1.163e-07, 0.03204, 1.163e-07, 0.03204, 0.03209, 0.03204, 0.6096, 0.03204, 0.5775, 0.06409, 0.5775, 0.06409, 0.6096, 0.03204, 0.5455, 0.03204, 0.5134, 0.06409, 0.5134, 0.06409, 0.5455, 0.03204, 0.5134, 0.03204, 0.4813, 0.06409, 0.4813, 0.06409, 0.5134, 0.03204, 0.4813, 0.03204, 0.4492, 0.06409, 0.4492, 0.06409, 0.4813, 0.03204, 0.4492, 0.03204, 0.4171, 0.06409, 0.4171, 0.06409, 0.4492, 0.03204, 0.4171, 0.03204, 0.385, 0.06409, 0.385, 0.06409, 0.4171, 0.03204, 0.3209, 0.03204, 0.2888, 0.06409, 0.2888, 0.06409, 0.3209, 0.03204, 0.2888, 0.03204, 0.2567, 0.06409, 0.2567, 0.06409, 0.2888, 0.03204, 0.2567, 0.03204, 0.2246, 0.06409, 0.2246, 0.06409, 0.2567, 0.03204, 0.2246, 0.03204, 0.1925, 0.06409, 0.1925, 0.06409, 0.2246, 0.03204, 0.1925, 0.03204, 0.1604, 0.06409, 0.1604, 0.06409, 0.1925, 0.03204, 0.1604, 0.03204, 0.1283, 0.06409, 0.1283, 0.06409, 0.1604, 0.03204, 0.1283, 0.03204, 0.09626, 0.06409, 0.09626, 0.06409, 0.1283, 0.03204, 0.09626, 0.03204, 0.06417, 0.06409, 0.06417, 0.06409, 0.09626, 0.03204, 0.06417, 0.03204, 0.03209, 0.06409, 0.03209, 0.06409, 0.06417, 0.03204, 0.03209, 0.03204, 1.163e-07, 0.06409, 1.163e-07, 0.06409, 0.03209, 0.06409, 0.6096, 0.06409, 0.5775, 0.09613, 0.5775, 0.09613, 0.6096, 0.06409, 0.5775, 0.06409, 0.5455, 0.09613, 0.5455, 0.09613, 0.5775, 0.06409, 0.5455, 0.06409, 0.5134, 0.09613, 0.5134, 0.09613, 0.5455, 0.06409, 0.5134, 0.06409, 0.4813, 0.09613, 0.4813, 0.09613, 0.5134, 0.06409, 0.4813, 0.06409, 0.4492, 0.09613, 0.4492, 0.09613, 0.4813, 0.06409, 0.4492, 0.06409, 0.4171, 0.09613, 0.4171, 0.09613, 0.4492, 0.06409, 0.4171, 0.06409, 0.385, 0.09613, 0.385, 0.09613, 0.4171, 0.06409, 0.2888, 0.06409, 0.2567, 0.09613, 0.2567, 0.09613, 0.2888, 0.06409, 0.2567, 0.06409, 0.2246, 0.09613, 0.2246, 0.09613, 0.2567, 0.06409, 0.2246, 0.06409, 0.1925, 0.09613, 0.1925, 0.09613, 0.2246, 0.06409, 0.1925, 0.06409, 0.1604, 0.09613, 0.1604, 0.09613, 0.1925, 0.06409, 0.1604, 0.06409, 0.1283, 0.09613, 0.1283, 0.09613, 0.1604, 0.06409, 0.1283, 0.06409, 0.09626, 0.09613, 0.09626, 0.09613, 0.1283, 0.06409, 0.09626, 0.06409, 0.06417, 0.09613, 0.06417, 0.09613, 0.09626, 0.06409, 0.06417, 0.06409, 0.03209, 0.09613, 0.03209, 0.09613, 0.06417, 0.06409, 0.03209, 0.06409, 1.163e-07, 0.09613, 7.752e-08, 0.09613, 0.03209, 0.09613, 0.5455, 0.09613, 0.5134, 0.1282, 0.5134, 0.1282, 0.5455, 0.09613, 0.5134, 0.09613, 0.4813, 0.1282, 0.4813, 0.1282, 0.5134, 0.09613, 0.4813, 0.09613, 0.4492, 0.1282, 0.4492, 0.1282, 0.4813, 0.09613, 0.4492, 0.09613, 0.4171, 0.1282, 0.4171, 0.1282, 0.4492, 0.09613, 0.4171, 0.09613, 0.385, 0.1282, 0.385, 0.1282, 0.4171, 0.09613, 0.3529, 0.09613, 0.3209, 0.1282, 0.3209, 0.1282, 0.3529, 0.09613, 0.3209, 0.09613, 0.2888, 0.1282, 0.2888, 0.1282, 0.3209, 0.09613, 0.2888, 0.09613, 0.2567, 0.1282, 0.2567, 0.1282, 0.2888, 0.09613, 0.2567, 0.09613, 0.2246, 0.1282, 0.2246, 0.1282, 0.2567, 0.09613, 0.2246, 0.09613, 0.1925, 0.1282, 0.1925, 0.1282, 0.2246, 0.09613, 0.1925, 0.09613, 0.1604, 0.1282, 0.1604, 0.1282, 0.1925, 0.09613, 0.1604, 0.09613, 0.1283, 0.1282, 0.1283, 0.1282, 0.1604, 0.09613, 0.1283, 0.09613, 0.09626, 0.1282, 0.09626, 0.1282, 0.1283, 0.09613, 0.09626, 0.09613, 0.06417, 0.1282, 0.06417, 0.1282, 0.09626, 0.09613, 0.06417, 0.09613, 0.03209, 0.1282, 0.03209, 0.1282, 0.06417, 0.09613, 0.03209, 0.09613, 7.752e-08, 0.1282, 7.752e-08, 0.1282, 0.03209, 0.1282, 0.5455, 0.1282, 0.5134, 0.1602, 0.5134, 0.1602, 0.5455, 0.1282, 0.5134, 0.1282, 0.4813, 0.1602, 0.4813, 0.1602, 0.5134, 0.1282, 0.4813, 0.1282, 0.4492, 0.1602, 0.4492, 0.1602, 0.4813, 0.1282, 0.4492, 0.1282, 0.4171, 0.1602, 0.4171, 0.1602, 0.4492, 0.1282, 0.4171, 0.1282, 0.385, 0.1602, 0.385, 0.1602, 0.4171, 0.1282, 0.3529, 0.1282, 0.3209, 0.1602, 0.3209, 0.1602, 0.3529, 0.1602, 0.5455, 0.1602, 0.5134, 0.1923, 0.5134, 0.1923, 0.5455, 0.1602, 0.5134, 0.1602, 0.4813, 0.1923, 0.4813, 0.1923, 0.5134, 0.1602, 0.4813, 0.1602, 0.4492, 0.1923, 0.4492, 0.1923, 0.4813, 0.1602, 0.4492, 0.1602, 0.4171, 0.1923, 0.4171, 0.1923, 0.4492, 0.1602, 0.4171, 0.1602, 0.385, 0.1923, 0.385, 0.1923, 0.4171, 0.1602, 0.3529, 0.1602, 0.3209, 0.1923, 0.3209, 0.1923, 0.3529, 0.1602, 0.09626, 0.1602, 0.06417, 0.1923, 0.06417, 0.1923, 0.09626, 0.1602, 0.06417, 0.1602, 0.03209, 0.1923, 0.03209, 0.1923, 0.06417, 0.1602, 0.03209, 0.1602, 7.752e-08, 0.1923, 5.814e-08, 0.1923, 0.03209, 0.1923, 0.4813, 0.1923, 0.4492, 0.2243, 0.4492, 0.2243, 0.4813, 0.1923, 0.3529, 0.1923, 0.3209, 0.2243, 0.3209, 0.2243, 0.3529, 0.1923, 0.1283, 0.1923, 0.09626, 0.2243, 0.09626, 0.2243, 0.1283, 0.1923, 0.09626, 0.1923, 0.06417, 0.2243, 0.06417, 0.2243, 0.09626, 0.1923, 0.06417, 0.1923, 0.03209, 0.2243, 0.03209, 0.2243, 0.06417, 0.1923, 0.03209, 0.1923, 5.814e-08, 0.2243, 5.814e-08, 0.2243, 0.03209, 0.2243, 0.4813, 0.2243, 0.4492, 0.2564, 0.4492, 0.2564, 0.4813, 0.2243, 0.4171, 0.2243, 0.385, 0.2564, 0.385, 0.2564, 0.4171, 0.2243, 0.385, 0.2243, 0.3529, 0.2564, 0.3529, 0.2564, 0.385, 0.2243, 0.3529, 0.2243, 0.3209, 0.2564, 0.3209, 0.2564, 0.3529, 0.2243, 0.3209, 0.2243, 0.2888, 0.2564, 0.2888, 0.2564, 0.3209, 0.2243, 0.1604, 0.2243, 0.1283, 0.2564, 0.1283, 0.2564, 0.1604, 0.2243, 0.1283, 0.2243, 0.09626, 0.2564, 0.09626, 0.2564, 0.1283, 0.2243, 0.09626, 0.2243, 0.06417, 0.2564, 0.06417, 0.2564, 0.09626, 0.2243, 0.06417, 0.2243, 0.03209, 0.2564, 0.03209, 0.2564, 0.06417, 0.2243, 0.03209, 0.2243, 5.814e-08, 0.2564, 5.814e-08, 0.2564, 0.03209, 0.2564, 0.6096, 0.2564, 0.5775, 0.2884, 0.5775, 0.2884, 0.6096, 0.2564, 0.5775, 0.2564, 0.5455, 0.2884, 0.5455, 0.2884, 0.5775, 0.2564, 0.5455, 0.2564, 0.5134, 0.2884, 0.5134, 0.2884, 0.5455, 0.2564, 0.5134, 0.2564, 0.4813, 0.2884, 0.4813, 0.2884, 0.5134, 0.2564, 0.4813, 0.2564, 0.4492, 0.2884, 0.4492, 0.2884, 0.4813, 0.2564, 0.4171, 0.2564, 0.385, 0.2884, 0.385, 0.2884, 0.4171, 0.2564, 0.385, 0.2564, 0.3529, 0.2884, 0.3529, 0.2884, 0.385, 0.2564, 0.3529, 0.2564, 0.3209, 0.2884, 0.3209, 0.2884, 0.3529, 0.2564, 0.3209, 0.2564, 0.2888, 0.2884, 0.2888, 0.2884, 0.3209, 0.2564, 0.1604, 0.2564, 0.1283, 0.2884, 0.1283, 0.2884, 0.1604, 0.2564, 0.1283, 0.2564, 0.09626, 0.2884, 0.09626, 0.2884, 0.1283, 0.2564, 0.09626, 0.2564, 0.06417, 0.2884, 0.06417, 0.2884, 0.09626, 0.2564, 0.06417, 0.2564, 0.03209, 0.2884, 0.03209, 0.2884, 0.06417, 0.2564, 0.03209, 0.2564, 5.814e-08, 0.2884, 5.814e-08, 0.2884, 0.03209, 0.2884, 0.6096, 0.2884, 0.5775, 0.3204, 0.5775, 0.3204, 0.6096, 0.2884, 0.5775, 0.2884, 0.5455, 0.3204, 0.5455, 0.3204, 0.5775, 0.2884, 0.4171, 0.2884, 0.385, 0.3204, 0.385, 0.3204, 0.4171, 0.2884, 0.385, 0.2884, 0.3529, 0.3204, 0.3529, 0.3204, 0.385, 0.2884, 0.3529, 0.2884, 0.3209, 0.3204, 0.3209, 0.3204, 0.3529, 0.2884, 0.3209, 0.2884, 0.2888, 0.3204, 0.2888, 0.3204, 0.3209, 0.2884, 0.2888, 0.2884, 0.2567, 0.3204, 0.2567, 0.3204, 0.2888, 0.2884, 0.2567, 0.2884, 0.2246, 0.3204, 0.2246, 0.3204, 0.2567, 0.2884, 0.2246, 0.2884, 0.1925, 0.3204, 0.1925, 0.3204, 0.2246, 0.2884, 0.1925, 0.2884, 0.1604, 0.3204, 0.1604, 0.3204, 0.1925, 0.2884, 0.1604, 0.2884, 0.1283, 0.3204, 0.1283, 0.3204, 0.1604, 0.2884, 0.1283, 0.2884, 0.09626, 0.3204, 0.09626, 0.3204, 0.1283, 0.2884, 0.09626, 0.2884, 0.06417, 0.3204, 0.06417, 0.3204, 0.09626, 0.2884, 0.06417, 0.2884, 0.03209, 0.3204, 0.03209, 0.3204, 0.06417, 0.2884, 0.03209, 0.2884, 5.814e-08, 0.3204, 5.814e-08, 0.3204, 0.03209, 0.3204, 0.5775, 0.3204, 0.5455, 0.3525, 0.5455, 0.3525, 0.5775, 0.3204, 0.4171, 0.3204, 0.385, 0.3525, 0.385, 0.3525, 0.4171, 0.3204, 0.385, 0.3204, 0.3529, 0.3525, 0.3529, 0.3525, 0.385, 0.3204, 0.3529, 0.3204, 0.3209, 0.3525, 0.3209, 0.3525, 0.3529, 0.3204, 0.3209, 0.3204, 0.2888, 0.3525, 0.2888, 0.3525, 0.3209, 0.3204, 0.1604, 0.3204, 0.1283, 0.3525, 0.1283, 0.3525, 0.1604, 0.3204, 0.1283, 0.3204, 0.09626, 0.3525, 0.09626, 0.3525, 0.1283, 0.3204, 0.09626, 0.3204, 0.06417, 0.3525, 0.06417, 0.3525, 0.09626, 0.3204, 0.06417, 0.3204, 0.03209, 0.3525, 0.03209, 0.3525, 0.06417, 0.3204, 0.03209, 0.3204, 5.814e-08, 0.3525, 5.814e-08, 0.3525, 0.03209, 0.3525, 0.5775, 0.3525, 0.5455, 0.3845, 0.5455, 0.3845, 0.5775, 0.3525, 0.4171, 0.3525, 0.385, 0.3845, 0.385, 0.3845, 0.4171, 0.3525, 0.385, 0.3525, 0.3529, 0.3845, 0.3529, 0.3845, 0.385, 0.3525, 0.3529, 0.3525, 0.3209, 0.3845, 0.3209, 0.3845, 0.3529, 0.3525, 0.3209, 0.3525, 0.2888, 0.3845, 0.2888, 0.3845, 0.3209, 0.3525, 0.1604, 0.3525, 0.1283, 0.3845, 0.1283, 0.3845, 0.1604, 0.3525, 0.1283, 0.3525, 0.09626, 0.3845, 0.09626, 0.3845, 0.1283, 0.3525, 0.09626, 0.3525, 0.06417, 0.3845, 0.06417, 0.3845, 0.09626, 0.3525, 0.06417, 0.3525, 0.03209, 0.3845, 0.03209, 0.3845, 0.06417, 0.3525, 0.03209, 0.3525, 5.814e-08, 0.3845, 5.814e-08, 0.3845, 0.03209, 0.3845, 0.6096, 0.3845, 0.5775, 0.4166, 0.5775, 0.4166, 0.6096, 0.3845, 0.5775, 0.3845, 0.5455, 0.4166, 0.5455, 0.4166, 0.5775, 0.3845, 0.5455, 0.3845, 0.5134, 0.4166, 0.5134, 0.4166, 0.5455, 0.3845, 0.5134, 0.3845, 0.4813, 0.4166, 0.4813, 0.4166, 0.5134, 0.3845, 0.4813, 0.3845, 0.4492, 0.4166, 0.4492, 0.4166, 0.4813, 0.3845, 0.4492, 0.3845, 0.4171, 0.4166, 0.4171, 0.4166, 0.4492, 0.3845, 0.3209, 0.3845, 0.2888, 0.4166, 0.2888, 0.4166, 0.3209, 0.3845, 0.1283, 0.3845, 0.09626, 0.4166, 0.09626, 0.4166, 0.1283, 0.3845, 0.09626, 0.3845, 0.06417, 0.4166, 0.06417, 0.4166, 0.09626, 0.3845, 0.06417, 0.3845, 0.03209, 0.4166, 0.03209, 0.4166, 0.06417, 0.3845, 0.03209, 0.3845, 5.814e-08, 0.4166, 5.814e-08, 0.4166, 0.03209, 0.4166, 0.6096, 0.4166, 0.5775, 0.4486, 0.5775, 0.4486, 0.6096, 0.4166, 0.5775, 0.4166, 0.5455, 0.4486, 0.5455, 0.4486, 0.5775, 0.4166, 0.5455, 0.4166, 0.5134, 0.4486, 0.5134, 0.4486, 0.5455, 0.4166, 0.5134, 0.4166, 0.4813, 0.4486, 0.4813, 0.4486, 0.5134, 0.4166, 0.4813, 0.4166, 0.4492, 0.4486, 0.4492, 0.4486, 0.4813, 0.4166, 0.4492, 0.4166, 0.4171, 0.4486, 0.4171, 0.4486, 0.4492, 0.4166, 0.3209, 0.4166, 0.2888, 0.4486, 0.2888, 0.4486, 0.3209, 0.4166, 0.09626, 0.4166, 0.06417, 0.4486, 0.06417, 0.4486, 0.09626, 0.4166, 0.06417, 0.4166, 0.03209, 0.4486, 0.03209, 0.4486, 0.06417, 0.4166, 0.03209, 0.4166, 5.814e-08, 0.4486, 3.876e-08, 0.4486, 0.03209, 0.4486, 0.6096, 0.4486, 0.5775, 0.4807, 0.5775, 0.4807, 0.6096, 0.4486, 0.5775, 0.4486, 0.5455, 0.4807, 0.5455, 0.4807, 0.5775, 0.4486, 0.5455, 0.4486, 0.5134, 0.4807, 0.5134, 0.4807, 0.5455, 0.4486, 0.5134, 0.4486, 0.4813, 0.4807, 0.4813, 0.4807, 0.5134, 0.4486, 0.4813, 0.4486, 0.4492, 0.4807, 0.4492, 0.4807, 0.4813, 0.4486, 0.4492, 0.4486, 0.4171, 0.4807, 0.4171, 0.4807, 0.4492, 0.4486, 0.3209, 0.4486, 0.2888, 0.4807, 0.2888, 0.4807, 0.3209, 0.4486, 0.2246, 0.4486, 0.1925, 0.4807, 0.1925, 0.4807, 0.2246, 0.4486, 0.1925, 0.4486, 0.1604, 0.4807, 0.1604, 0.4807, 0.1925, 0.4486, 0.1604, 0.4486, 0.1283, 0.4807, 0.1283, 0.4807, 0.1604, 0.4486, 0.1283, 0.4486, 0.09626, 0.4807, 0.09626, 0.4807, 0.1283, 0.4807, 0.6096, 0.4807, 0.5775, 0.5127, 0.5775, 0.5127, 0.6096, 0.4807, 0.5775, 0.4807, 0.5455, 0.5127, 0.5455, 0.5127, 0.5775, 0.4807, 0.5455, 0.4807, 0.5134, 0.5127, 0.5134, 0.5127, 0.5455, 0.4807, 0.5134, 0.4807, 0.4813, 0.5127, 0.4813, 0.5127, 0.5134, 0.4807, 0.4813, 0.4807, 0.4492, 0.5127, 0.4492, 0.5127, 0.4813, 0.4807, 0.4492, 0.4807, 0.4171, 0.5127, 0.4171, 0.5127, 0.4492, 0.4807, 0.4171, 0.4807, 0.385, 0.5127, 0.385, 0.5127, 0.4171, 0.4807, 0.385, 0.4807, 0.3529, 0.5127, 0.3529, 0.5127, 0.385, 0.4807, 0.3209, 0.4807, 0.2888, 0.5127, 0.2888, 0.5127, 0.3209, 0.4807, 0.2246, 0.4807, 0.1925, 0.5127, 0.1925, 0.5127, 0.2246, 0.4807, 0.1925, 0.4807, 0.1604, 0.5127, 0.1604, 0.5127, 0.1925, 0.4807, 0.1604, 0.4807, 0.1283, 0.5127, 0.1283, 0.5127, 0.1604, 0.4807, 0.1283, 0.4807, 0.09626, 0.5127, 0.09626, 0.5127, 0.1283, 0.4807, 0.09626, 0.4807, 0.06417, 0.5127, 0.06417, 0.5127, 0.09626, 0.4807, 0.06417, 0.4807, 0.03209, 0.5127, 0.03209, 0.5127, 0.06417, 0.4807, 0.03209, 0.4807, 3.876e-08, 0.5127, 3.876e-08, 0.5127, 0.03209, 0.5127, 0.6096, 0.5127, 0.5775, 0.5447, 0.5775, 0.5447, 0.6096, 0.5127, 0.5775, 0.5127, 0.5455, 0.5447, 0.5455, 0.5447, 0.5775, 0.5127, 0.5455, 0.5127, 0.5134, 0.5447, 0.5134, 0.5447, 0.5455, 0.5127, 0.5134, 0.5127, 0.4813, 0.5447, 0.4813, 0.5447, 0.5134, 0.5127, 0.4813, 0.5127, 0.4492, 0.5447, 0.4492, 0.5447, 0.4813, 0.5127, 0.4492, 0.5127, 0.4171, 0.5447, 0.4171, 0.5447, 0.4492, 0.5127, 0.385, 0.5127, 0.3529, 0.5447, 0.3529, 0.5447, 0.385, 0.5127, 0.3209, 0.5127, 0.2888, 0.5447, 0.2888, 0.5447, 0.3209, 0.5127, 0.2246, 0.5127, 0.1925, 0.5447, 0.1925, 0.5447, 0.2246, 0.5127, 0.1925, 0.5127, 0.1604, 0.5447, 0.1604, 0.5447, 0.1925, 0.5127, 0.1604, 0.5127, 0.1283, 0.5447, 0.1283, 0.5447, 0.1604, 0.5127, 0.1283, 0.5127, 0.09626, 0.5447, 0.09626, 0.5447, 0.1283, 0.5127, 0.09626, 0.5127, 0.06417, 0.5447, 0.06417, 0.5447, 0.09626, 0.5127, 0.06417, 0.5127, 0.03209, 0.5447, 0.03209, 0.5447, 0.06417, 0.5127, 0.03209, 0.5127, 3.876e-08, 0.5447, 0.0, 0.5447, 0.03209, 0.5447, 0.6096, 0.5447, 0.5775, 0.5768, 0.5775, 0.5768, 0.6096, 0.5447, 0.5775, 0.5447, 0.5455, 0.5768, 0.5455, 0.5768, 0.5775, 0.5447, 0.5455, 0.5447, 0.5134, 0.5768, 0.5134, 0.5768, 0.5455, 0.5447, 0.5134, 0.5447, 0.4813, 0.5768, 0.4813, 0.5768, 0.5134, 0.5447, 0.4813, 0.5447, 0.4492, 0.5768, 0.4492, 0.5768, 0.4813, 0.5447, 0.4492, 0.5447, 0.4171, 0.5768, 0.4171, 0.5768, 0.4492, 0.5447, 0.385, 0.5447, 0.3529, 0.5768, 0.3529, 0.5768, 0.385, 0.5447, 0.3209, 0.5447, 0.2888, 0.5768, 0.2888, 0.5768, 0.3209, 0.5447, 0.2888, 0.5447, 0.2567, 0.5768, 0.2567, 0.5768, 0.2888, 0.5447, 0.2567, 0.5447, 0.2246, 0.5768, 0.2246, 0.5768, 0.2567, 0.5447, 0.2246, 0.5447, 0.1925, 0.5768, 0.1925, 0.5768, 0.2246, 0.5447, 0.1925, 0.5447, 0.1604, 0.5768, 0.1604, 0.5768, 0.1925, 0.5447, 0.1604, 0.5447, 0.1283, 0.5768, 0.1283, 0.5768, 0.1604, 0.5447, 0.1283, 0.5447, 0.09626, 0.5768, 0.09626, 0.5768, 0.1283, 0.5447, 0.09626, 0.5447, 0.06417, 0.5768, 0.06417, 0.5768, 0.09626, 0.5447, 0.06417, 0.5447, 0.03209, 0.5768, 0.03209, 0.5768, 0.06417, 0.5447, 0.03209, 0.5447, 0.0, 0.5768, 0.0, 0.5768, 0.03209, 0.5768, 0.6096, 0.5768, 0.5775, 0.6088, 0.5775, 0.6088, 0.6096, 0.5768, 0.5775, 0.5768, 0.5455, 0.6088, 0.5455, 0.6088, 0.5775, 0.5768, 0.5455, 0.5768, 0.5134, 0.6088, 0.5134, 0.6088, 0.5455, 0.5768, 0.5134, 0.5768, 0.4813, 0.6088, 0.4813, 0.6088, 0.5134, 0.5768, 0.4813, 0.5768, 0.4492, 0.6088, 0.4492, 0.6088, 0.4813, 0.5768, 0.4492, 0.5768, 0.4171, 0.6088, 0.4171, 0.6088, 0.4492, 0.5768, 0.385, 0.5768, 0.3529, 0.6088, 0.3529, 0.6088, 0.385, 0.5768, 0.3529, 0.5768, 0.3209, 0.6088, 0.3209, 0.6088, 0.3529, 0.5768, 0.3209, 0.5768, 0.2888, 0.6088, 0.2888, 0.6088, 0.3209, 0.5768, 0.2888, 0.5768, 0.2567, 0.6088, 0.2567, 0.6088, 0.2888, 0.5768, 0.1283, 0.5768, 0.09626, 0.6088, 0.09626, 0.6088, 0.1283, 0.5768, 0.09626, 0.5768, 0.06417, 0.6088, 0.06417, 0.6088, 0.09626, 0.5768, 0.06417, 0.5768, 0.03209, 0.6088, 0.03209, 0.6088, 0.06417, 0.5768, 0.03209, 0.5768, 0.0, 0.6088, 0.0, 0.6088, 0.03209])
me_grid_001.use_remesh_preserve_volume = False
me_grid_001.use_remesh_preserve_attributes = False
me_grid_001.use_mirror_vertex_groups = False
me_grid_001.update()

# ---- objects
ob_grid = bpy.data.objects.new('Grid', me_grid_001)

# ---- transforms, parenting, visibility, modifiers, constraints
ob_grid.location = (0.0, 0.0, 5.0)
ob_grid.lineart.crease_threshold = 0.0

# ---- collection membership
col_collection_1.objects.link(ob_grid)

# ---- scene / render settings (as saved in the file)
scene.frame_start = 1; scene.frame_end = 250; scene.frame_set(1)
scene.render.engine = 'BLENDER_EEVEE_NEXT'
scene.render.resolution_percentage = 50
scene.render.dither_intensity = 0.0
scene.cycles.use_denoising = False
scene.cycles.samples = 10
scene.cycles.sampling_pattern = 'TABULATED_SOBOL'
scene.cycles.light_sampling_threshold = 0.0
scene.cycles.use_adaptive_sampling = False
scene.cycles.use_light_tree = False
scene.cycles.blur_glossy = 0.0
scene.cycles.pixel_filter_type = 'GAUSSIAN'
scene.cycles.sample_clamp_indirect = 0.0
scene.view_settings.view_transform = 'Standard'
bpy.context.view_layer.update()

# ---- added for rendering (the .blend has no active camera and no usable light): camera, sun
cam_auto = bpy.data.cameras.new('AutoCamera')
cam_auto.lens = 50.0
cam_auto.sensor_width = 36.0
cam_auto.clip_end = 1380.2
ob_auto_camera = bpy.data.objects.new('AutoCamera', cam_auto)
scene.collection.objects.link(ob_auto_camera)
ob_auto_camera.location = (78.6441, -94.3729, 65.4153)
ob_auto_camera.rotation_euler = (1.09748, -7.21219e-08, 0.694738)
scene.camera = ob_auto_camera
light_auto_sun = bpy.data.lights.new('AutoSun', 'SUN')
light_auto_sun.energy = 3.0
light_auto_sun.angle = 0.0523599
ob_auto_sun = bpy.data.objects.new('AutoSun', light_auto_sun)
scene.collection.objects.link(ob_auto_sun)
ob_auto_sun.rotation_euler = (0.872665, 0.174533, 0.523599)
bpy.context.view_layer.update()
